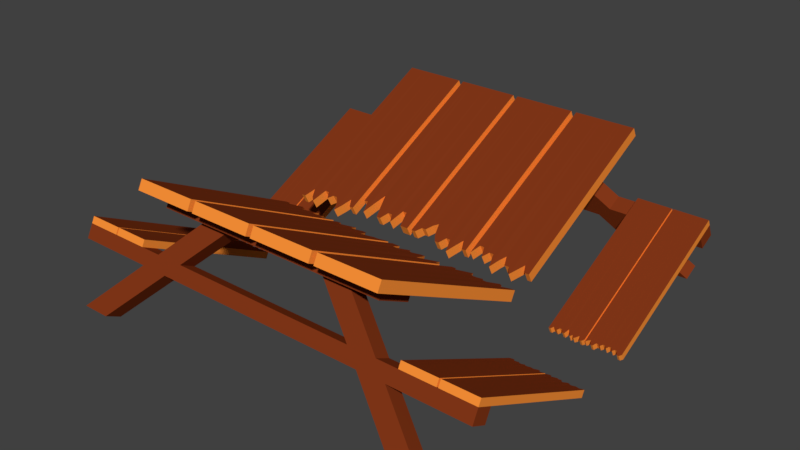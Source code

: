 # Source: Parc_Table_Destroyed_1.blend  (saved by Blender 2.78.0; exported with 4.5.12 LTS)
import bpy
from mathutils import Matrix  # noqa: F401  (used for matrix-valued properties, if any)

bpy.ops.wm.read_factory_settings(use_empty=True)
scene = bpy.context.scene
scene.name = 'Scene'

# ---- collections
col_collection_1 = bpy.data.collections.new('Collection 1'); scene.collection.children.link(col_collection_1)

# ---- materials (node trees are filled in below, after node groups)
mat_wood = bpy.data.materials.new('Wood')
mat_wood.alpha_threshold = 0.0
mat_wood.use_transparent_shadow = False
mat_wood.diffuse_color = (0.2346, 0.03955, 0.009721, 1.0)
mat_wood.roughness = 0.5
mat_wood.line_color = (0.0, 0.0, 0.0, 1.0)
mat_wood2 = bpy.data.materials.new('Wood2')
mat_wood2.alpha_threshold = 0.0
mat_wood2.use_transparent_shadow = False
mat_wood2.diffuse_color = (1.0, 0.2918, 0.03955, 1.0)
mat_wood2.roughness = 0.5

# ---- material node trees

# ---- world
world_world = bpy.data.worlds.new('World'); scene.world = world_world
world_world.color = (0.05088, 0.05088, 0.05088)
world_world.use_sun_shadow = False
world_world.sun_shadow_jitter_overblur = 0.0
world_world.cycles.sampling_method = 'MANUAL'

# ---- meshes
me_cube_001 = bpy.data.meshes.new('Cube.001')
me_cube_001.from_pydata([(0.2272, -0.5896, 0.1808), (0.2272, -0.5747, 0.2104), (0.4257, -0.5896, 0.1808), (0.4257, -0.5747, 0.2104), (0.2101, -0.5747, 0.2104), (0.2101, -0.5896, 0.1808), (0.01156, -0.5747, 0.2104), (0.01156, -0.5896, 0.1808), (0.3815, -0.5345, 0.12), (0.3815, -0.5199, 0.1489), (-0.3793, -0.5345, 0.12), (-0.3793, -0.5199, 0.1489), (0.3815, -0.4267, 0.06567), (0.3815, -0.4121, 0.09461), (-0.3793, -0.4267, 0.06567), (-0.3793, -0.4121, 0.09461), (-0.1664, -0.5044, 0.1058), (-0.2578, -0.5044, 0.1058), (-0.5332, -0.6694, -0.2218), (-0.6247, -0.6694, -0.2218), (-0.1664, -0.4554, 0.08112), (-0.2578, -0.4554, 0.08112), (-0.5332, -0.6204, -0.2465), (-0.6247, -0.6204, -0.2465), (0.627, -0.6694, -0.2218), (0.5355, -0.6694, -0.2218), (0.2602, -0.5044, 0.1058), (0.1687, -0.5044, 0.1058), (0.627, -0.6204, -0.2465), (0.5355, -0.6204, -0.2465), (0.2602, -0.4554, 0.08112), (0.1687, -0.4554, 0.08112), (0.4436, -0.5869, -0.05803), (0.4436, -0.5379, -0.0827), (-0.3498, -0.5869, -0.05803), (-0.3498, -0.5379, -0.0827), (0.3519, -0.5457, 0.02388), (0.2604, -0.4967, -0.0007881), (0.2604, -0.5457, 0.02388), (0.3519, -0.4967, -0.0007881), (0.4438, -0.6281, -0.1399), (0.5353, -0.5791, -0.1646), (0.5353, -0.6281, -0.1399), (0.4438, -0.5791, -0.1646), (-0.2581, -0.5457, 0.02388), (-0.3495, -0.4967, -0.0007881), (-0.3495, -0.5457, 0.02388), (-0.2581, -0.4967, -0.0007881), (-0.533, -0.6281, -0.1399), (-0.4415, -0.5791, -0.1646), (-0.4415, -0.6281, -0.1399), (-0.533, -0.5791, -0.1646), (0.3978, -0.5173, -0.04174), (0.3978, -0.5663, -0.01707), (0.4895, -0.6075, -0.09898), (0.398, -0.5585, -0.1236), (0.398, -0.6075, -0.09898), (0.4895, -0.5585, -0.1236), (-0.3039, -0.5173, -0.04174), (-0.3956, -0.6075, -0.09898), (-0.4871, -0.5585, -0.1236), (-0.4871, -0.6075, -0.09898), (-0.3956, -0.5585, -0.1236), (0.3521, -0.5869, -0.05803), (0.3521, -0.5379, -0.0827), (-0.3039, -0.5663, -0.01707), (0.3063, -0.5173, -0.04174), (0.3063, -0.5663, -0.01707), (-0.3955, -0.5663, -0.01707), (-0.3955, -0.5173, -0.04174), (-0.6946, -0.5379, -0.08269), (-0.4413, -0.5379, -0.08269), (-0.6945, -0.5663, -0.01707), (-0.6945, -0.5173, -0.04174), (0.4431, -0.5379, -0.08269), (0.6964, -0.5379, -0.08269), (0.4431, -0.5869, -0.05802), (0.6964, -0.5869, -0.05802), (0.3973, -0.5663, -0.01707), (0.3973, -0.5173, -0.04174), (0.6422, -0.5869, -0.05802), (0.6422, -0.5379, -0.08269), (0.6963, -0.5663, -0.01707), (0.6963, -0.5173, -0.04174), (-0.6946, -0.5869, -0.05802), (-0.4413, -0.5869, -0.05802), (-0.6404, -0.5869, -0.05802), (-0.6404, -0.5379, -0.08269), (0.5837, -0.5663, -0.01707), (0.6964, -0.5564, 0.00259), (0.5837, -0.5564, 0.00259), (0.4662, -0.5173, -0.04174), (0.4662, -0.5663, -0.01707), (0.5788, -0.5663, -0.01707), (0.5788, -0.5173, -0.04174), (0.5788, -0.5564, 0.00259), (0.4662, -0.5564, 0.00259), (-0.5774, -0.5564, 0.00259), (-0.4647, -0.5564, 0.00259), (-0.5774, -0.5663, -0.01707), (-0.4648, -0.5663, -0.01707), (-0.4835, -0.5663, -0.01707), (-0.5023, -0.5663, -0.01707), (-0.5211, -0.5663, -0.01707), (-0.5398, -0.5663, -0.01707), (-0.5586, -0.5663, -0.01707), (-0.5586, -0.105, -0.2248), (-0.5398, -0.1001, -0.2271), (-0.521, -0.111, -0.2218), (-0.5023, -0.1041, -0.2252), (-0.4835, -0.09814, -0.2281), (-0.4835, -0.108, -0.2478), (-0.5023, -0.114, -0.2448), (-0.5818, -0.09705, -0.2286), (-0.6945, -0.1001, -0.2271), (-0.6945, -0.11, -0.2468), (-0.5818, -0.1069, -0.2483), (-0.4189, -0.06195, -0.08482), (-0.2204, -0.04707, -0.05526), (-0.4189, -0.04707, -0.05526), (-0.2204, -0.06195, -0.08482), (-0.004716, -0.04707, -0.05526), (-0.2032, -0.06195, -0.08482), (-0.004716, -0.06195, -0.08482), (-0.2032, -0.04707, -0.05526), (-0.5211, -0.1209, -0.2415), (-0.5398, -0.11, -0.2468), (-0.5586, -0.1149, -0.2444), (-0.5586, -0.5564, 0.00259), (-0.4647, -0.09416, -0.23), (-0.4648, -0.1041, -0.2497), (-0.5774, -0.1001, -0.2271), (-0.5774, -0.11, -0.2468), (0.5837, -0.11, -0.2468), (0.5837, -0.1001, -0.2271), (0.6963, -0.1041, -0.2497), (0.6964, -0.09416, -0.23), (0.5788, -0.1069, -0.2483), (0.4662, -0.11, -0.2468), (0.4662, -0.1001, -0.2271), (0.5788, -0.09705, -0.2286), (0.2272, -0.04707, -0.05526), (0.4257, -0.04372, -0.09375), (0.2272, -0.06195, -0.08482), (0.4257, -0.02883, -0.06419), (0.2101, -0.09675, -0.06778), (0.01156, -0.04707, -0.05526), (0.2101, -0.08187, -0.03822), (0.01156, -0.06195, -0.08482), (-0.4189, -0.5896, 0.1808), (-0.4189, -0.5747, 0.2104), (-0.2204, -0.5896, 0.1808), (-0.2204, -0.5747, 0.2104), (-0.004716, -0.5747, 0.2104), (-0.004716, -0.5896, 0.1808), (-0.2032, -0.5747, 0.2104), (-0.2032, -0.5896, 0.1808), (-0.5398, -0.5564, 0.00259), (-0.521, -0.5564, 0.00259), (-0.5023, -0.5564, 0.00259), (-0.4835, -0.5564, 0.00259), (-0.6945, -0.5564, 0.00259), (-0.5818, -0.5564, 0.00259), (-0.5818, -0.5173, -0.04174), (-0.5818, -0.5663, -0.01707), (0.6776, -0.5564, 0.00259), (0.6588, -0.5564, 0.00259), (0.6401, -0.5564, 0.00259), (0.6213, -0.5564, 0.00259), (0.6025, -0.5564, 0.00259), (0.6025, -0.1149, -0.2444), (0.6213, -0.11, -0.2468), (0.64, -0.1209, -0.2415), (0.6588, -0.114, -0.2448), (0.6776, -0.108, -0.2478), (0.6776, -0.09814, -0.2281), (0.6588, -0.1041, -0.2252), (0.6401, -0.111, -0.2218), (0.6213, -0.1001, -0.2271), (0.6025, -0.105, -0.2248), (0.6025, -0.5663, -0.01707), (0.6213, -0.5663, -0.01707), (0.64, -0.5663, -0.01707), (0.6588, -0.5663, -0.01707), (0.6776, -0.5663, -0.01707), (0.4849, -0.5173, -0.04174), (0.5037, -0.5173, -0.04174), (0.5225, -0.5173, -0.04174), (0.5413, -0.5173, -0.04174), (0.56, -0.5173, -0.04174), (0.4849, -0.1054, -0.2245), (0.5037, -0.1079, -0.2233), (0.5225, -0.1067, -0.2239), (0.5413, -0.1034, -0.2255), (0.56, -0.09392, -0.2302), (0.56, -0.1038, -0.2498), (0.5413, -0.1133, -0.2452), (0.5225, -0.1166, -0.2436), (0.5037, -0.1178, -0.243), (0.4849, -0.1153, -0.2442), (0.4849, -0.5564, 0.00259), (0.5037, -0.5564, 0.00259), (0.5225, -0.5564, 0.00259), (0.5413, -0.5564, 0.00259), (0.56, -0.5564, 0.00259), (0.4849, -0.5663, -0.01707), (0.5037, -0.5663, -0.01707), (0.5225, -0.5663, -0.01707), (0.5413, -0.5663, -0.01707), (0.56, -0.5663, -0.01707), (0.6839, -0.1018, -0.2263), (0.6901, -0.09416, -0.23), (0.6901, -0.1041, -0.2497), (0.6838, -0.1117, -0.246), (0.6901, -0.5663, -0.01707), (0.6838, -0.5663, -0.01707), (0.6839, -0.5564, 0.00259), (0.6901, -0.5564, 0.00259), (0.6651, -0.5564, 0.00259), (0.6713, -0.5564, 0.00259), (0.6713, -0.1063, -0.2486), (0.665, -0.114, -0.2448), (0.6651, -0.1041, -0.2252), (0.6713, -0.09642, -0.2289), (0.6713, -0.5663, -0.01707), (0.665, -0.5663, -0.01707), (0.6463, -0.5564, 0.00259), (0.6526, -0.5564, 0.00259), (0.6525, -0.1057, -0.2489), (0.6463, -0.1057, -0.2489), (0.6463, -0.09584, -0.2292), (0.6526, -0.09584, -0.2292), (0.6525, -0.5663, -0.01707), (0.6463, -0.5663, -0.01707), (0.6275, -0.5564, 0.00259), (0.6338, -0.5564, 0.00259), (0.6338, -0.1146, -0.2445), (0.6275, -0.1037, -0.2499), (0.6275, -0.09384, -0.2302), (0.6338, -0.1047, -0.2249), (0.6338, -0.5663, -0.01707), (0.6275, -0.5663, -0.01707), (0.6088, -0.5564, 0.00259), (0.615, -0.5564, 0.00259), (0.615, -0.1027, -0.2504), (0.6087, -0.1076, -0.248), (0.6088, -0.09766, -0.2283), (0.615, -0.09281, -0.2307), (0.615, -0.5663, -0.01707), (0.6087, -0.5663, -0.01707), (0.5962, -0.5663, -0.01707), (0.59, -0.5663, -0.01707), (0.5962, -0.104, -0.2497), (0.59, -0.104, -0.2497), (0.59, -0.5564, 0.00259), (0.5962, -0.5564, 0.00259), (0.59, -0.09414, -0.2301), (0.5962, -0.09414, -0.2301), (0.5663, -0.5173, -0.04174), (0.5726, -0.5173, -0.04174), (0.5663, -0.1059, -0.2243), (0.5726, -0.1028, -0.2258), (0.5663, -0.5564, 0.00259), (0.5726, -0.5564, 0.00259), (0.5663, -0.5663, -0.01707), (0.5726, -0.5663, -0.01707), (0.5726, -0.1127, -0.2454), (0.5663, -0.1158, -0.244), (0.5475, -0.5173, -0.04174), (0.5538, -0.5173, -0.04174), (0.5475, -0.1034, -0.2255), (0.5538, -0.09392, -0.2302), (0.5538, -0.1038, -0.2498), (0.5475, -0.1133, -0.2452), (0.5475, -0.5564, 0.00259), (0.5538, -0.5564, 0.00259), (0.5475, -0.5663, -0.01707), (0.5538, -0.5663, -0.01707), (0.5287, -0.5173, -0.04174), (0.535, -0.5173, -0.04174), (0.5287, -0.1067, -0.2239), (0.535, -0.1001, -0.2271), (0.535, -0.11, -0.2468), (0.5287, -0.1166, -0.2436), (0.5287, -0.5564, 0.00259), (0.535, -0.5564, 0.00259), (0.5287, -0.5663, -0.01707), (0.535, -0.5663, -0.01707), (0.51, -0.5173, -0.04174), (0.5162, -0.5173, -0.04174), (0.51, -0.1079, -0.2233), (0.5162, -0.1001, -0.2271), (0.5162, -0.11, -0.2468), (0.51, -0.1178, -0.243), (0.51, -0.5564, 0.00259), (0.5162, -0.5564, 0.00259), (0.51, -0.5663, -0.01707), (0.5162, -0.5663, -0.01707), (0.4912, -0.5173, -0.04174), (0.4975, -0.5173, -0.04174), (0.4912, -0.1054, -0.2245), (0.4975, -0.1001, -0.2271), (0.4975, -0.11, -0.2468), (0.4912, -0.1153, -0.2442), (0.4912, -0.5564, 0.00259), (0.4975, -0.5564, 0.00259), (0.4912, -0.5663, -0.01707), (0.4975, -0.5663, -0.01707), (0.4787, -0.1041, -0.2497), (0.4724, -0.1041, -0.2497), (0.4724, -0.5173, -0.04174), (0.4787, -0.5173, -0.04174), (0.4724, -0.0942, -0.23), (0.4787, -0.0942, -0.23), (0.4724, -0.5564, 0.00259), (0.4787, -0.5564, 0.00259), (0.4724, -0.5663, -0.01707), (0.4787, -0.5663, -0.01707), (0.2669, -0.5896, 0.1808), (0.3066, -0.5896, 0.1808), (0.3463, -0.5896, 0.1808), (0.386, -0.5896, 0.1808), (0.386, -0.5747, 0.2104), (0.3463, -0.5747, 0.2104), (0.3066, -0.5747, 0.2104), (0.2669, -0.5747, 0.2104), (0.2669, -0.04163, -0.05792), (0.3066, -0.06075, -0.04856), (0.3463, -0.06682, -0.04559), (0.386, -0.03475, -0.06129), (0.386, -0.04964, -0.09085), (0.3463, -0.08171, -0.07515), (0.3066, -0.07563, -0.07812), (0.2669, -0.05651, -0.08748), (0.3992, -0.5896, 0.1808), (0.4125, -0.5896, 0.1808), (0.3992, -0.05938, -0.04923), (0.4125, -0.02883, -0.06419), (0.4125, -0.5747, 0.2104), (0.3992, -0.5747, 0.2104), (0.4125, -0.04372, -0.09375), (0.3992, -0.07427, -0.07879), (0.3595, -0.5896, 0.1808), (0.3728, -0.5896, 0.1808), (0.3728, -0.5747, 0.2104), (0.3595, -0.5747, 0.2104), (0.3595, -0.06682, -0.04559), (0.3728, -0.02244, -0.06732), (0.3728, -0.03732, -0.09688), (0.3595, -0.08171, -0.07515), (0.3198, -0.5896, 0.1808), (0.3331, -0.5896, 0.1808), (0.3331, -0.5747, 0.2104), (0.3198, -0.5747, 0.2104), (0.3198, -0.06075, -0.04856), (0.3331, -0.04707, -0.05526), (0.3331, -0.06195, -0.08482), (0.3198, -0.07563, -0.07812), (0.2801, -0.5896, 0.1808), (0.2934, -0.5896, 0.1808), (0.2934, -0.5747, 0.2104), (0.2801, -0.5747, 0.2104), (0.2801, -0.01972, -0.06865), (0.2934, -0.04707, -0.05526), (0.2934, -0.06195, -0.08482), (0.2801, -0.0346, -0.09821), (0.2537, -0.5747, 0.2104), (0.2404, -0.5747, 0.2104), (0.2537, -0.08386, -0.07409), (0.2404, -0.06195, -0.08482), (0.2404, -0.5896, 0.1808), (0.2537, -0.5896, 0.1808), (0.2404, -0.04707, -0.05526), (0.2537, -0.06898, -0.04453), (0.1704, -0.5747, 0.2104), (0.1307, -0.5747, 0.2104), (0.09097, -0.5747, 0.2104), (0.05126, -0.5747, 0.2104), (0.05126, -0.5896, 0.1808), (0.09097, -0.5896, 0.1808), (0.1307, -0.5896, 0.1808), (0.1704, -0.5896, 0.1808), (0.1704, -0.09946, -0.06645), (0.1307, -0.06195, -0.08482), (0.09097, -0.08556, -0.07326), (0.05126, -0.1065, -0.06299), (0.05126, -0.09166, -0.03342), (0.09097, -0.07067, -0.0437), (0.1307, -0.04707, -0.05526), (0.1704, -0.08458, -0.03689), (0.1836, -0.5896, 0.1808), (0.1968, -0.5896, 0.1808), (0.1836, -0.04707, -0.05526), (0.1968, -0.08187, -0.03822), (0.1968, -0.5747, 0.2104), (0.1836, -0.5747, 0.2104), (0.1968, -0.09675, -0.06778), (0.1836, -0.06195, -0.08482), (0.1571, -0.5747, 0.2104), (0.1439, -0.5747, 0.2104), (0.1439, -0.5896, 0.1808), (0.1571, -0.5896, 0.1808), (0.1571, -0.1333, -0.04987), (0.1439, -0.09583, -0.06823), (0.1439, -0.08094, -0.03867), (0.1571, -0.1185, -0.0203), (0.1174, -0.5747, 0.2104), (0.1042, -0.5747, 0.2104), (0.1042, -0.5896, 0.1808), (0.1174, -0.5896, 0.1808), (0.1174, -0.06195, -0.08482), (0.1042, -0.08556, -0.07326), (0.1042, -0.07067, -0.0437), (0.1174, -0.04707, -0.05526), (0.07773, -0.5747, 0.2104), (0.0645, -0.5747, 0.2104), (0.0645, -0.5896, 0.1808), (0.07773, -0.5896, 0.1808), (0.07773, -0.06195, -0.08482), (0.0645, -0.1065, -0.06299), (0.0645, -0.09166, -0.03342), (0.07773, -0.04707, -0.05526), (0.03803, -0.5747, 0.2104), (0.02479, -0.5747, 0.2104), (0.03803, -0.06195, -0.08482), (0.02479, -0.06195, -0.08482), (0.02479, -0.5896, 0.1808), (0.03803, -0.5896, 0.1808), (0.02479, -0.04707, -0.05526), (0.03803, -0.04707, -0.05526), (-0.04442, -0.07878, -0.07658), (-0.08412, -0.07255, -0.07963), (-0.1238, -0.07567, -0.0781), (-0.1635, -0.06384, -0.0839), (-0.1635, -0.04896, -0.05433), (-0.1238, -0.06079, -0.04854), (-0.08412, -0.05767, -0.05007), (-0.04442, -0.0639, -0.04702), (-0.04442, -0.5747, 0.2104), (-0.08412, -0.5747, 0.2104), (-0.1238, -0.5747, 0.2104), (-0.1635, -0.5747, 0.2104), (-0.1635, -0.5896, 0.1808), (-0.1238, -0.5896, 0.1808), (-0.08412, -0.5896, 0.1808), (-0.04442, -0.5896, 0.1808), (-0.1768, -0.08691, -0.0726), (-0.19, -0.06195, -0.08482), (-0.1768, -0.5747, 0.2104), (-0.19, -0.5747, 0.2104), (-0.19, -0.04707, -0.05526), (-0.1768, -0.07203, -0.04304), (-0.19, -0.5896, 0.1808), (-0.1768, -0.5896, 0.1808), (-0.1371, -0.07567, -0.0781), (-0.1503, -0.03888, -0.09612), (-0.1503, -0.024, -0.06656), (-0.1371, -0.06079, -0.04854), (-0.1371, -0.5747, 0.2104), (-0.1503, -0.5747, 0.2104), (-0.1503, -0.5896, 0.1808), (-0.1371, -0.5896, 0.1808), (-0.09736, -0.05509, -0.08818), (-0.1106, -0.05509, -0.08818), (-0.1106, -0.04021, -0.05862), (-0.09736, -0.04021, -0.05862), (-0.09736, -0.5747, 0.2104), (-0.1106, -0.5747, 0.2104), (-0.1106, -0.5896, 0.1808), (-0.09736, -0.5896, 0.1808), (-0.05765, -0.09749, -0.06742), (-0.07089, -0.1081, -0.06223), (-0.07089, -0.09321, -0.03267), (-0.05765, -0.08261, -0.03786), (-0.05765, -0.5747, 0.2104), (-0.07089, -0.5747, 0.2104), (-0.07089, -0.5896, 0.1808), (-0.05765, -0.5896, 0.1808), (-0.03119, -0.0639, -0.04702), (-0.01795, -0.04707, -0.05526), (-0.03119, -0.5896, 0.1808), (-0.01795, -0.5896, 0.1808), (-0.01795, -0.06195, -0.08482), (-0.03119, -0.07878, -0.07658), (-0.01795, -0.5747, 0.2104), (-0.03119, -0.5747, 0.2104), (-0.3792, -0.04797, -0.05482), (-0.3395, -0.04707, -0.05526), (-0.2998, -0.02731, -0.06493), (-0.2601, -0.04707, -0.05526), (-0.2601, -0.06195, -0.08482), (-0.2998, -0.04219, -0.09449), (-0.3395, -0.06195, -0.08482), (-0.3792, -0.06286, -0.08438), (-0.3792, -0.5896, 0.1808), (-0.3395, -0.5896, 0.1808), (-0.2998, -0.5896, 0.1808), (-0.2601, -0.5896, 0.1808), (-0.2601, -0.5747, 0.2104), (-0.2998, -0.5747, 0.2104), (-0.3395, -0.5747, 0.2104), (-0.3792, -0.5747, 0.2104), (-0.3924, -0.08261, -0.0747), (-0.4056, -0.06195, -0.08482), (-0.3924, -0.5747, 0.2104), (-0.4056, -0.5747, 0.2104), (-0.4056, -0.04707, -0.05526), (-0.3924, -0.06773, -0.04514), (-0.4056, -0.5896, 0.1808), (-0.3924, -0.5896, 0.1808), (-0.3659, -0.02731, -0.06493), (-0.3527, -0.04707, -0.05526), (-0.3527, -0.06195, -0.08482), (-0.3659, -0.0422, -0.09449), (-0.3659, -0.5896, 0.1808), (-0.3527, -0.5896, 0.1808), (-0.3527, -0.5747, 0.2104), (-0.3659, -0.5747, 0.2104), (-0.3262, -0.07312, -0.0425), (-0.313, -0.05336, -0.05218), (-0.313, -0.06825, -0.08174), (-0.3262, -0.088, -0.07206), (-0.3262, -0.5896, 0.1808), (-0.313, -0.5896, 0.1808), (-0.313, -0.5747, 0.2104), (-0.3262, -0.5747, 0.2104), (-0.2865, -0.06593, -0.04602), (-0.2733, -0.06593, -0.04602), (-0.2733, -0.08081, -0.07559), (-0.2865, -0.08081, -0.07559), (-0.2865, -0.5896, 0.1808), (-0.2733, -0.5896, 0.1808), (-0.2733, -0.5747, 0.2104), (-0.2865, -0.5747, 0.2104), (-0.2468, -0.0758, -0.04119), (-0.2336, -0.0758, -0.04119), (-0.2468, -0.5896, 0.1808), (-0.2336, -0.5896, 0.1808), (-0.2336, -0.09068, -0.07075), (-0.2468, -0.09068, -0.07075), (-0.2336, -0.5747, 0.2104), (-0.2468, -0.5747, 0.2104), (-0.6757, -0.5173, -0.04174), (-0.6569, -0.5173, -0.04174), (-0.6381, -0.5173, -0.04174), (-0.6194, -0.5173, -0.04174), (-0.6006, -0.5173, -0.04174), (-0.6757, -0.1054, -0.2245), (-0.6569, -0.1079, -0.2233), (-0.6381, -0.1067, -0.2239), (-0.6194, -0.1034, -0.2255), (-0.6006, -0.09392, -0.2302), (-0.6006, -0.1038, -0.2498), (-0.6194, -0.1133, -0.2452), (-0.6381, -0.1166, -0.2436), (-0.6569, -0.1178, -0.243), (-0.6757, -0.1153, -0.2442), (-0.6757, -0.5564, 0.00259), (-0.6569, -0.5564, 0.00259), (-0.6381, -0.5564, 0.00259), (-0.6194, -0.5564, 0.00259), (-0.6006, -0.5564, 0.00259), (-0.6757, -0.5663, -0.01707), (-0.6569, -0.5663, -0.01707), (-0.6381, -0.5663, -0.01707), (-0.6194, -0.5663, -0.01707), (-0.6006, -0.5663, -0.01707), (-0.4772, -0.1018, -0.2263), (-0.471, -0.09416, -0.23), (-0.471, -0.1041, -0.2497), (-0.4773, -0.1117, -0.246), (-0.471, -0.5663, -0.01707), (-0.4773, -0.5663, -0.01707), (-0.4772, -0.5564, 0.00259), (-0.471, -0.5564, 0.00259), (-0.496, -0.5564, 0.00259), (-0.4897, -0.5564, 0.00259), (-0.4898, -0.1063, -0.2486), (-0.496, -0.114, -0.2448), (-0.496, -0.1041, -0.2252), (-0.4897, -0.09642, -0.2289), (-0.4898, -0.5663, -0.01707), (-0.496, -0.5663, -0.01707), (-0.5148, -0.5564, 0.00259), (-0.5085, -0.5564, 0.00259), (-0.5086, -0.1057, -0.2489), (-0.5148, -0.1057, -0.2489), (-0.5148, -0.09584, -0.2292), (-0.5085, -0.09584, -0.2292), (-0.5086, -0.5663, -0.01707), (-0.5148, -0.5663, -0.01707), (-0.5336, -0.5564, 0.00259), (-0.5273, -0.5564, 0.00259), (-0.5273, -0.1146, -0.2445), (-0.5336, -0.1037, -0.2499), (-0.5336, -0.09384, -0.2302), (-0.5273, -0.1047, -0.2249), (-0.5273, -0.5663, -0.01707), (-0.5336, -0.5663, -0.01707), (-0.5523, -0.5564, 0.00259), (-0.5461, -0.5564, 0.00259), (-0.5461, -0.1027, -0.2504), (-0.5523, -0.1076, -0.248), (-0.5523, -0.09766, -0.2283), (-0.5461, -0.09281, -0.2307), (-0.5461, -0.5663, -0.01707), (-0.5523, -0.5663, -0.01707), (-0.5649, -0.5663, -0.01707), (-0.5711, -0.5663, -0.01707), (-0.5649, -0.104, -0.2497), (-0.5711, -0.104, -0.2497), (-0.5711, -0.5564, 0.00259), (-0.5648, -0.5564, 0.00259), (-0.5711, -0.09414, -0.2301), (-0.5648, -0.09414, -0.2301), (-0.5943, -0.5173, -0.04174), (-0.5881, -0.5173, -0.04174), (-0.5943, -0.1059, -0.2243), (-0.5881, -0.1028, -0.2258), (-0.5943, -0.5564, 0.00259), (-0.5881, -0.5564, 0.00259), (-0.5943, -0.5663, -0.01707), (-0.5881, -0.5663, -0.01707), (-0.5881, -0.1127, -0.2454), (-0.5943, -0.1158, -0.244), (-0.6131, -0.5173, -0.04174), (-0.6069, -0.5173, -0.04174), (-0.6131, -0.1034, -0.2255), (-0.6069, -0.09392, -0.2302), (-0.6069, -0.1038, -0.2498), (-0.6131, -0.1133, -0.2452), (-0.6131, -0.5564, 0.00259), (-0.6069, -0.5564, 0.00259), (-0.6131, -0.5663, -0.01707), (-0.6069, -0.5663, -0.01707), (-0.6319, -0.5173, -0.04174), (-0.6256, -0.5173, -0.04174), (-0.6319, -0.1067, -0.2239), (-0.6256, -0.1001, -0.2271), (-0.6256, -0.11, -0.2468), (-0.6319, -0.1166, -0.2436), (-0.6319, -0.5564, 0.00259), (-0.6256, -0.5564, 0.00259), (-0.6319, -0.5663, -0.01707), (-0.6256, -0.5663, -0.01707), (-0.6507, -0.5173, -0.04174), (-0.6444, -0.5173, -0.04174), (-0.6507, -0.1079, -0.2233), (-0.6444, -0.1001, -0.2271), (-0.6444, -0.11, -0.2468), (-0.6507, -0.1178, -0.243), (-0.6507, -0.5564, 0.00259), (-0.6444, -0.5564, 0.00259), (-0.6507, -0.5663, -0.01707), (-0.6444, -0.5663, -0.01707), (-0.6694, -0.5173, -0.04174), (-0.6632, -0.5173, -0.04174), (-0.6694, -0.1054, -0.2245), (-0.6632, -0.1001, -0.2271), (-0.6632, -0.11, -0.2468), (-0.6694, -0.1153, -0.2442), (-0.6694, -0.5564, 0.00259), (-0.6632, -0.5564, 0.00259), (-0.6694, -0.5663, -0.01707), (-0.6632, -0.5663, -0.01707), (-0.682, -0.1041, -0.2497), (-0.6882, -0.1041, -0.2497), (-0.6882, -0.5173, -0.04174), (-0.682, -0.5173, -0.04174), (-0.6882, -0.0942, -0.23), (-0.682, -0.0942, -0.23), (-0.6882, -0.5564, 0.00259), (-0.682, -0.5564, 0.00259), (-0.6882, -0.5663, -0.01707), (-0.682, -0.5663, -0.01707), (0.682, 0.5663, -0.01345), (0.6882, 0.5663, -0.01345), (0.682, 0.5564, 0.00621), (0.6882, 0.5564, 0.00621), (0.682, 0.09416, -0.2263), (0.6882, 0.09416, -0.2263), (0.682, 0.5173, -0.03811), (0.6882, 0.5173, -0.03811), (0.6882, 0.1041, -0.246), (0.682, 0.1041, -0.246), (0.6632, 0.5663, -0.01345), (0.6694, 0.5663, -0.01345), (0.6632, 0.5564, 0.00621), (0.6694, 0.5564, 0.00621), (0.6694, 0.1152, -0.2405), (0.6632, 0.11, -0.2431), (0.6632, 0.1001, -0.2234), (0.6694, 0.1054, -0.2208), (0.6632, 0.5173, -0.03811), (0.6694, 0.5173, -0.03811), (0.6444, 0.5663, -0.01345), (0.6507, 0.5663, -0.01345), (0.6444, 0.5564, 0.00621), (0.6507, 0.5564, 0.00621), (0.6507, 0.1177, -0.2393), (0.6444, 0.11, -0.2431), (0.6444, 0.1001, -0.2234), (0.6507, 0.1078, -0.2196), (0.6444, 0.5173, -0.03811), (0.6507, 0.5173, -0.03811), (0.6256, 0.5663, -0.01345), (0.6319, 0.5663, -0.01345), (0.6256, 0.5564, 0.00621), (0.6319, 0.5564, 0.00621), (0.6319, 0.1165, -0.2399), (0.6256, 0.11, -0.2431), (0.6256, 0.1001, -0.2234), (0.6319, 0.1066, -0.2202), (0.6256, 0.5173, -0.03811), (0.6319, 0.5173, -0.03811), (0.6069, 0.5663, -0.01345), (0.6131, 0.5663, -0.01345), (0.6069, 0.5564, 0.00621), (0.6131, 0.5564, 0.00621), (0.6131, 0.1132, -0.2415), (0.6069, 0.1038, -0.2461), (0.6069, 0.09388, -0.2265), (0.6131, 0.1033, -0.2218), (0.6069, 0.5173, -0.03811), (0.6131, 0.5173, -0.03811), (0.5943, 0.1158, -0.2403), (0.5881, 0.1127, -0.2418), (0.5881, 0.5663, -0.01345), (0.5943, 0.5663, -0.01345), (0.5881, 0.5564, 0.00621), (0.5943, 0.5564, 0.00621), (0.5881, 0.1028, -0.2221), (0.5943, 0.1059, -0.2206), (0.5881, 0.5173, -0.03811), (0.5943, 0.5173, -0.03811), (0.5649, 0.0941, -0.2264), (0.5711, 0.0941, -0.2264), (0.5649, 0.5564, 0.00621), (0.5711, 0.5564, 0.00621), (0.5711, 0.104, -0.246), (0.5649, 0.104, -0.246), (0.5711, 0.5663, -0.01345), (0.5649, 0.5663, -0.01345), (0.5523, 0.5663, -0.01345), (0.5461, 0.5663, -0.01345), (0.5461, 0.09277, -0.227), (0.5523, 0.09762, -0.2246), (0.5523, 0.1075, -0.2443), (0.5461, 0.1027, -0.2467), (0.5461, 0.5564, 0.00621), (0.5523, 0.5564, 0.00621), (0.5336, 0.5663, -0.01345), (0.5273, 0.5663, -0.01345), (0.5273, 0.1047, -0.2212), (0.5336, 0.09381, -0.2265), (0.5336, 0.1037, -0.2462), (0.5273, 0.1146, -0.2408), (0.5273, 0.5564, 0.00621), (0.5336, 0.5564, 0.00621), (0.5148, 0.5663, -0.01345), (0.5086, 0.5663, -0.01345), (0.5085, 0.09581, -0.2255), (0.5148, 0.09581, -0.2255), (0.5148, 0.1057, -0.2452), (0.5086, 0.1057, -0.2452), (0.5085, 0.5564, 0.00621), (0.5148, 0.5564, 0.00621), (0.496, 0.5663, -0.01345), (0.4898, 0.5663, -0.01345), (0.4898, 0.09638, -0.2252), (0.496, 0.1041, -0.2215), (0.496, 0.114, -0.2411), (0.4898, 0.1063, -0.2449), (0.4898, 0.5564, 0.00621), (0.496, 0.5564, 0.00621), (0.471, 0.5564, 0.00621), (0.4772, 0.5564, 0.00621), (0.4773, 0.5663, -0.01345), (0.471, 0.5663, -0.01345), (0.4773, 0.1117, -0.2423), (0.471, 0.104, -0.246), (0.471, 0.09413, -0.2263), (0.4772, 0.1018, -0.2226), (0.6006, 0.5663, -0.01345), (0.6194, 0.5663, -0.01345), (0.6381, 0.5663, -0.01345), (0.6569, 0.5663, -0.01345), (0.6757, 0.5663, -0.01345), (0.6006, 0.5564, 0.00621), (0.6194, 0.5564, 0.00621), (0.6381, 0.5564, 0.00621), (0.6569, 0.5564, 0.00621), (0.6757, 0.5564, 0.00621), (0.6757, 0.1152, -0.2405), (0.6569, 0.1177, -0.2393), (0.6381, 0.1165, -0.2399), (0.6194, 0.1132, -0.2415), (0.6006, 0.1038, -0.2461), (0.6006, 0.09388, -0.2265), (0.6194, 0.1033, -0.2218), (0.6381, 0.1066, -0.2202), (0.6569, 0.1078, -0.2196), (0.6757, 0.1054, -0.2208), (0.6006, 0.5173, -0.03811), (0.6194, 0.5173, -0.03811), (0.6381, 0.5173, -0.03811), (0.6569, 0.5173, -0.03811), (0.6757, 0.5173, -0.03811), (0.2468, 0.5747, 0.214), (0.2336, 0.5747, 0.214), (0.2468, 0.09067, -0.06706), (0.2336, 0.09067, -0.06706), (0.2336, 0.5896, 0.1844), (0.2468, 0.5896, 0.1844), (0.2336, 0.07579, -0.03749), (0.2468, 0.07579, -0.03749), (0.2865, 0.5747, 0.214), (0.2733, 0.5747, 0.214), (0.2733, 0.5896, 0.1844), (0.2865, 0.5896, 0.1844), (0.2865, 0.0808, -0.07189), (0.2733, 0.0808, -0.07189), (0.2733, 0.06592, -0.04232), (0.2865, 0.06592, -0.04232), (0.3262, 0.5747, 0.214), (0.313, 0.5747, 0.214), (0.313, 0.5896, 0.1844), (0.3262, 0.5896, 0.1844), (0.3262, 0.08799, -0.06837), (0.313, 0.06824, -0.07804), (0.313, 0.05336, -0.04847), (0.3262, 0.07312, -0.0388), (0.3659, 0.5747, 0.214), (0.3527, 0.5747, 0.214), (0.3527, 0.5896, 0.1844), (0.3659, 0.5896, 0.1844), (0.3659, 0.04218, -0.09079), (0.3527, 0.06194, -0.08112), (0.3527, 0.04706, -0.05155), (0.3659, 0.0273, -0.06122), (0.3924, 0.5896, 0.1844), (0.4056, 0.5896, 0.1844), (0.3924, 0.06772, -0.04144), (0.4056, 0.04706, -0.05155), (0.4056, 0.5747, 0.214), (0.3924, 0.5747, 0.214), (0.4056, 0.06194, -0.08112), (0.3924, 0.0826, -0.071), (0.3792, 0.5747, 0.214), (0.3395, 0.5747, 0.214), (0.2998, 0.5747, 0.214), (0.2601, 0.5747, 0.214), (0.2601, 0.5896, 0.1844), (0.2998, 0.5896, 0.1844), (0.3395, 0.5896, 0.1844), (0.3792, 0.5896, 0.1844), (0.3792, 0.06285, -0.08067), (0.3395, 0.06194, -0.08112), (0.2998, 0.04218, -0.09079), (0.2601, 0.06194, -0.08112), (0.2601, 0.04706, -0.05155), (0.2998, 0.0273, -0.06122), (0.3395, 0.04706, -0.05155), (0.3792, 0.04797, -0.05111), (0.03119, 0.5747, 0.214), (0.01796, 0.5747, 0.214), (0.03119, 0.07877, -0.07288), (0.01796, 0.06194, -0.08112), (0.01796, 0.5896, 0.1844), (0.03119, 0.5896, 0.1844), (0.01796, 0.04706, -0.05155), (0.03119, 0.06389, -0.04331), (0.05766, 0.5896, 0.1844), (0.07089, 0.5896, 0.1844), (0.07089, 0.5747, 0.214), (0.05766, 0.5747, 0.214), (0.05766, 0.08261, -0.03416), (0.07089, 0.0932, -0.02897), (0.07089, 0.1081, -0.05853), (0.05766, 0.09748, -0.06372), (0.09736, 0.5896, 0.1844), (0.1106, 0.5896, 0.1844), (0.1106, 0.5747, 0.214), (0.09736, 0.5747, 0.214), (0.09736, 0.0402, -0.05491), (0.1106, 0.0402, -0.05491), (0.1106, 0.05508, -0.08447), (0.09736, 0.05508, -0.08447), (0.1371, 0.5896, 0.1844), (0.1503, 0.5896, 0.1844), (0.1503, 0.5747, 0.214), (0.1371, 0.5747, 0.214), (0.1371, 0.06078, -0.04484), (0.1503, 0.02399, -0.06285), (0.1503, 0.03887, -0.09241), (0.1371, 0.07566, -0.0744), (0.1768, 0.5896, 0.1844), (0.19, 0.5896, 0.1844), (0.1768, 0.07203, -0.03933), (0.19, 0.04706, -0.05155), (0.19, 0.5747, 0.214), (0.1768, 0.5747, 0.214), (0.19, 0.06194, -0.08112), (0.1768, 0.0869, -0.0689), (0.04442, 0.5896, 0.1844), (0.08413, 0.5896, 0.1844), (0.1238, 0.5896, 0.1844), (0.1635, 0.5896, 0.1844), (0.1635, 0.5747, 0.214), (0.1238, 0.5747, 0.214), (0.08413, 0.5747, 0.214), (0.04442, 0.5747, 0.214), (0.04442, 0.06389, -0.04331), (0.08413, 0.05766, -0.04637), (0.1238, 0.06078, -0.04484), (0.1635, 0.04895, -0.05063), (0.1635, 0.06383, -0.08019), (0.1238, 0.07566, -0.0744), (0.08413, 0.07254, -0.07593), (0.04442, 0.07877, -0.07288), (-0.03802, 0.04706, -0.05155), (-0.02479, 0.04706, -0.05155), (-0.03802, 0.5896, 0.1844), (-0.02479, 0.5896, 0.1844), (-0.02479, 0.06194, -0.08112), (-0.03802, 0.06194, -0.08112), (-0.02479, 0.5747, 0.214), (-0.03802, 0.5747, 0.214), (-0.07773, 0.04706, -0.05155), (-0.06449, 0.09166, -0.02973), (-0.06449, 0.1065, -0.05929), (-0.07773, 0.06194, -0.08112), (-0.07773, 0.5896, 0.1844), (-0.06449, 0.5896, 0.1844), (-0.06449, 0.5747, 0.214), (-0.07773, 0.5747, 0.214), (-0.1174, 0.04706, -0.05155), (-0.1042, 0.07067, -0.04), (-0.1042, 0.08555, -0.06956), (-0.1174, 0.06194, -0.08112), (-0.1174, 0.5896, 0.1844), (-0.1042, 0.5896, 0.1844), (-0.1042, 0.5747, 0.214), (-0.1174, 0.5747, 0.214), (-0.1571, 0.1185, -0.01661), (-0.1439, 0.08094, -0.03497), (-0.1439, 0.09582, -0.06454), (-0.1571, 0.1333, -0.04618), (-0.1571, 0.5896, 0.1844), (-0.1439, 0.5896, 0.1844), (-0.1439, 0.5747, 0.214), (-0.1571, 0.5747, 0.214), (-0.1836, 0.06194, -0.08112), (-0.1968, 0.09674, -0.06408), (-0.1836, 0.5747, 0.214), (-0.1968, 0.5747, 0.214), (-0.1968, 0.08186, -0.03452), (-0.1836, 0.04706, -0.05155), (-0.1968, 0.5896, 0.1844), (-0.1836, 0.5896, 0.1844), (-0.1704, 0.08458, -0.03319), (-0.1307, 0.04706, -0.05155), (-0.09096, 0.07067, -0.04), (-0.05126, 0.09166, -0.02973), (-0.05126, 0.1065, -0.05929), (-0.09096, 0.08555, -0.06956), (-0.1307, 0.06194, -0.08112), (-0.1704, 0.09945, -0.06276), (-0.1704, 0.5896, 0.1844), (-0.1307, 0.5896, 0.1844), (-0.09096, 0.5896, 0.1844), (-0.05126, 0.5896, 0.1844), (-0.05126, 0.5747, 0.214), (-0.09096, 0.5747, 0.214), (-0.1307, 0.5747, 0.214), (-0.1704, 0.5747, 0.214), (-0.2537, 0.06898, -0.04083), (-0.2404, 0.04706, -0.05155), (-0.2537, 0.5896, 0.1844), (-0.2404, 0.5896, 0.1844), (-0.2404, 0.06194, -0.08112), (-0.2537, 0.08385, -0.07039), (-0.2404, 0.5747, 0.214), (-0.2537, 0.5747, 0.214), (-0.2801, 0.03459, -0.09451), (-0.2934, 0.06194, -0.08112), (-0.2934, 0.04706, -0.05155), (-0.2801, 0.01971, -0.06494), (-0.2801, 0.5747, 0.214), (-0.2934, 0.5747, 0.214), (-0.2934, 0.5896, 0.1844), (-0.2801, 0.5896, 0.1844), (-0.3198, 0.07562, -0.07442), (-0.3331, 0.06194, -0.08112), (-0.3331, 0.04706, -0.05155), (-0.3198, 0.06074, -0.04486), (-0.3198, 0.5747, 0.214), (-0.3331, 0.5747, 0.214), (-0.3331, 0.5896, 0.1844), (-0.3198, 0.5896, 0.1844), (-0.3595, 0.0817, -0.07145), (-0.3728, 0.03731, -0.09317), (-0.3728, 0.02243, -0.06361), (-0.3595, 0.06682, -0.04188), (-0.3595, 0.5747, 0.214), (-0.3728, 0.5747, 0.214), (-0.3728, 0.5896, 0.1844), (-0.3595, 0.5896, 0.1844), (-0.3992, 0.07426, -0.07509), (-0.4125, 0.0437, -0.09004), (-0.3992, 0.5747, 0.214), (-0.4125, 0.5747, 0.214), (-0.4125, 0.02883, -0.06048), (-0.3992, 0.05938, -0.04552), (-0.4125, 0.5896, 0.1844), (-0.3992, 0.5896, 0.1844), (-0.2669, 0.0565, -0.08378), (-0.3066, 0.07562, -0.07442), (-0.3463, 0.0817, -0.07145), (-0.386, 0.04962, -0.08715), (-0.386, 0.03474, -0.05758), (-0.3463, 0.06682, -0.04188), (-0.3066, 0.06074, -0.04486), (-0.2669, 0.04162, -0.05422), (-0.2669, 0.5747, 0.214), (-0.3066, 0.5747, 0.214), (-0.3463, 0.5747, 0.214), (-0.386, 0.5747, 0.214), (-0.386, 0.5896, 0.1844), (-0.3463, 0.5896, 0.1844), (-0.3066, 0.5896, 0.1844), (-0.2669, 0.5896, 0.1844), (-0.4787, 0.5663, -0.01345), (-0.4724, 0.5663, -0.01345), (-0.4787, 0.5564, 0.00621), (-0.4724, 0.5564, 0.00621), (-0.4787, 0.09416, -0.2263), (-0.4724, 0.09416, -0.2263), (-0.4787, 0.5173, -0.03811), (-0.4724, 0.5173, -0.03811), (-0.4724, 0.1041, -0.246), (-0.4787, 0.1041, -0.246), (-0.4974, 0.5663, -0.01345), (-0.4912, 0.5663, -0.01345), (-0.4974, 0.5564, 0.00621), (-0.4912, 0.5564, 0.00621), (-0.4912, 0.1152, -0.2405), (-0.4974, 0.11, -0.2431), (-0.4974, 0.1001, -0.2234), (-0.4912, 0.1054, -0.2208), (-0.4974, 0.5173, -0.03811), (-0.4912, 0.5173, -0.03811), (-0.5162, 0.5663, -0.01345), (-0.51, 0.5663, -0.01345), (-0.5162, 0.5564, 0.00621), (-0.51, 0.5564, 0.00621), (-0.51, 0.1177, -0.2393), (-0.5162, 0.11, -0.2431), (-0.5162, 0.1001, -0.2234), (-0.51, 0.1078, -0.2196), (-0.5162, 0.5173, -0.03811), (-0.51, 0.5173, -0.03811), (-0.535, 0.5663, -0.01345), (-0.5287, 0.5663, -0.01345), (-0.535, 0.5564, 0.00621), (-0.5287, 0.5564, 0.00621), (-0.5287, 0.1165, -0.2399), (-0.535, 0.11, -0.2431), (-0.535, 0.1001, -0.2234), (-0.5287, 0.1066, -0.2202), (-0.535, 0.5173, -0.03811), (-0.5287, 0.5173, -0.03811), (-0.5538, 0.5663, -0.01345), (-0.5475, 0.5663, -0.01345), (-0.5538, 0.5564, 0.00621), (-0.5475, 0.5564, 0.00621), (-0.5475, 0.1132, -0.2415), (-0.5538, 0.1038, -0.2461), (-0.5538, 0.09388, -0.2265), (-0.5475, 0.1033, -0.2218), (-0.5538, 0.5173, -0.03811), (-0.5475, 0.5173, -0.03811), (-0.5663, 0.1158, -0.2403), (-0.5726, 0.1127, -0.2418), (-0.5726, 0.5663, -0.01345), (-0.5663, 0.5663, -0.01345), (-0.5726, 0.5564, 0.00621), (-0.5663, 0.5564, 0.00621), (-0.5726, 0.1028, -0.2221), (-0.5663, 0.1059, -0.2206), (-0.5726, 0.5173, -0.03811), (-0.5663, 0.5173, -0.03811), (-0.5962, 0.0941, -0.2264), (-0.59, 0.0941, -0.2264), (-0.5962, 0.5564, 0.00621), (-0.59, 0.5564, 0.00621), (-0.59, 0.104, -0.246), (-0.5962, 0.104, -0.246), (-0.59, 0.5663, -0.01345), (-0.5962, 0.5663, -0.01345), (-0.6087, 0.5663, -0.01345), (-0.615, 0.5663, -0.01345), (-0.615, 0.09277, -0.227), (-0.6088, 0.09762, -0.2246), (-0.6087, 0.1075, -0.2443), (-0.615, 0.1027, -0.2467), (-0.615, 0.5564, 0.00621), (-0.6088, 0.5564, 0.00621), (-0.6275, 0.5663, -0.01345), (-0.6338, 0.5663, -0.01345), (-0.6338, 0.1047, -0.2212), (-0.6275, 0.09381, -0.2265), (-0.6275, 0.1037, -0.2462), (-0.6338, 0.1146, -0.2408), (-0.6338, 0.5564, 0.00621), (-0.6275, 0.5564, 0.00621), (-0.6463, 0.5663, -0.01345), (-0.6525, 0.5663, -0.01345), (-0.6526, 0.09581, -0.2255), (-0.6463, 0.09581, -0.2255), (-0.6463, 0.1057, -0.2452), (-0.6525, 0.1057, -0.2452), (-0.6526, 0.5564, 0.00621), (-0.6463, 0.5564, 0.00621), (-0.665, 0.5663, -0.01345), (-0.6713, 0.5663, -0.01345), (-0.6713, 0.09638, -0.2252), (-0.6651, 0.1041, -0.2215), (-0.665, 0.114, -0.2411), (-0.6713, 0.1063, -0.2449), (-0.6713, 0.5564, 0.00621), (-0.6651, 0.5564, 0.00621), (-0.6901, 0.5564, 0.00621), (-0.6839, 0.5564, 0.00621), (-0.6838, 0.5663, -0.01345), (-0.6901, 0.5663, -0.01345), (-0.6838, 0.1117, -0.2423), (-0.6901, 0.104, -0.246), (-0.6901, 0.09413, -0.2263), (-0.6839, 0.1018, -0.2226), (-0.56, 0.5663, -0.01345), (-0.5413, 0.5663, -0.01345), (-0.5225, 0.5663, -0.01345), (-0.5037, 0.5663, -0.01345), (-0.4849, 0.5663, -0.01345), (-0.56, 0.5564, 0.00621), (-0.5413, 0.5564, 0.00621), (-0.5225, 0.5564, 0.00621), (-0.5037, 0.5564, 0.00621), (-0.4849, 0.5564, 0.00621), (-0.4849, 0.1152, -0.2405), (-0.5037, 0.1177, -0.2393), (-0.5225, 0.1165, -0.2399), (-0.5413, 0.1132, -0.2415), (-0.56, 0.1038, -0.2461), (-0.56, 0.09388, -0.2265), (-0.5413, 0.1033, -0.2218), (-0.5225, 0.1066, -0.2202), (-0.5037, 0.1078, -0.2196), (-0.4849, 0.1054, -0.2208), (-0.56, 0.5173, -0.03811), (-0.5413, 0.5173, -0.03811), (-0.5225, 0.5173, -0.03811), (-0.5037, 0.5173, -0.03811), (-0.4849, 0.5173, -0.03811), (-0.6776, 0.5663, -0.01345), (-0.6588, 0.5663, -0.01345), (-0.64, 0.5663, -0.01345), (-0.6213, 0.5663, -0.01345), (-0.6025, 0.5663, -0.01345), (-0.6025, 0.1049, -0.2211), (-0.6213, 0.1001, -0.2234), (-0.64, 0.111, -0.2181), (-0.6588, 0.1041, -0.2215), (-0.6776, 0.0981, -0.2244), (-0.6776, 0.108, -0.2441), (-0.6588, 0.114, -0.2411), (-0.64, 0.1208, -0.2378), (-0.6213, 0.11, -0.2431), (-0.6025, 0.1148, -0.2407), (-0.6025, 0.5564, 0.00621), (-0.6213, 0.5564, 0.00621), (-0.64, 0.5564, 0.00621), (-0.6588, 0.5564, 0.00621), (-0.6776, 0.5564, 0.00621), (0.5818, 0.5663, -0.01345), (0.5818, 0.5173, -0.03811), (0.5818, 0.5564, 0.00621), (0.6945, 0.5564, 0.00621), (0.4835, 0.5564, 0.00621), (0.5023, 0.5564, 0.00621), (0.521, 0.5564, 0.00621), (0.5398, 0.5564, 0.00621), (0.2032, 0.5896, 0.1844), (0.2032, 0.5747, 0.214), (0.004721, 0.5896, 0.1844), (0.004721, 0.5747, 0.214), (0.2204, 0.5747, 0.214), (0.2204, 0.5896, 0.1844), (0.4189, 0.5747, 0.214), (0.4189, 0.5896, 0.1844), (-0.01156, 0.06194, -0.08112), (-0.2101, 0.08186, -0.03452), (-0.01156, 0.04706, -0.05155), (-0.2101, 0.09674, -0.06408), (-0.4257, 0.02883, -0.06048), (-0.2272, 0.06194, -0.08112), (-0.4257, 0.0437, -0.09004), (-0.2272, 0.04706, -0.05155), (-0.5788, 0.09701, -0.2249), (-0.4662, 0.1001, -0.2234), (-0.4662, 0.11, -0.2431), (-0.5788, 0.1069, -0.2446), (-0.6964, 0.09413, -0.2263), (-0.6963, 0.104, -0.246), (-0.5837, 0.1001, -0.2234), (-0.5837, 0.11, -0.2431), (0.5774, 0.11, -0.2431), (0.5774, 0.1001, -0.2234), (0.4648, 0.104, -0.246), (0.4647, 0.09413, -0.2263), (0.5586, 0.5564, 0.00621), (0.5586, 0.1148, -0.2407), (0.5398, 0.11, -0.2431), (0.5211, 0.1208, -0.2378), (0.2032, 0.04706, -0.05155), (0.004721, 0.06194, -0.08112), (0.2032, 0.06194, -0.08112), (0.004721, 0.04706, -0.05155), (0.2204, 0.06194, -0.08112), (0.4189, 0.04706, -0.05155), (0.2204, 0.04706, -0.05155), (0.4189, 0.06194, -0.08112), (0.5818, 0.1069, -0.2446), (0.6945, 0.11, -0.2431), (0.6945, 0.1001, -0.2234), (0.5818, 0.09701, -0.2249), (0.5023, 0.114, -0.2411), (0.4835, 0.108, -0.2441), (0.4835, 0.0981, -0.2244), (0.5023, 0.1041, -0.2215), (0.521, 0.111, -0.2181), (0.5398, 0.1001, -0.2234), (0.5586, 0.1049, -0.2211), (0.5586, 0.5663, -0.01345), (0.5398, 0.5663, -0.01345), (0.5211, 0.5663, -0.01345), (0.5023, 0.5663, -0.01345), (0.4835, 0.5663, -0.01345), (0.4648, 0.5663, -0.01345), (0.5774, 0.5663, -0.01345), (0.6945, 0.5173, -0.03811), (0.6945, 0.5663, -0.01345), (0.4647, 0.5564, 0.00621), (0.5774, 0.5564, 0.00621), (-0.4662, 0.5564, 0.00621), (-0.5788, 0.5564, 0.00621), (-0.5788, 0.5173, -0.03811), (-0.5788, 0.5663, -0.01345), (-0.4662, 0.5663, -0.01345), (-0.4662, 0.5173, -0.03811), (-0.5837, 0.5564, 0.00621), (-0.6964, 0.5564, 0.00621), (-0.5837, 0.5663, -0.01345), (0.6404, 0.5379, -0.07907), (0.6404, 0.5869, -0.05441), (0.4413, 0.5869, -0.05441), (0.6946, 0.5869, -0.05441), (-0.6963, 0.5173, -0.03811), (-0.6963, 0.5663, -0.01345), (-0.6422, 0.5379, -0.07907), (-0.6422, 0.5869, -0.05441), (-0.3973, 0.5173, -0.03811), (-0.3973, 0.5663, -0.01345), (-0.6964, 0.5869, -0.05441), (-0.4431, 0.5869, -0.05441), (-0.6964, 0.5379, -0.07907), (-0.4431, 0.5379, -0.07907), (0.4413, 0.5379, -0.07907), (0.6946, 0.5379, -0.07907), (0.3955, 0.5173, -0.03811), (0.3955, 0.5663, -0.01345), (-0.3063, 0.5663, -0.01346), (-0.3063, 0.5173, -0.03812), (0.3039, 0.5663, -0.01346), (-0.3521, 0.5379, -0.07907), (-0.3521, 0.5869, -0.05441), (0.3956, 0.5585, -0.12), (0.4871, 0.6075, -0.09537), (0.4871, 0.5585, -0.12), (0.3956, 0.6075, -0.09537), (0.3039, 0.5173, -0.03812), (-0.4895, 0.5585, -0.12), (-0.398, 0.6075, -0.09537), (-0.398, 0.5585, -0.12), (-0.4895, 0.6075, -0.09537), (-0.3978, 0.5663, -0.01346), (-0.3978, 0.5173, -0.03812), (0.533, 0.5791, -0.161), (0.4415, 0.6281, -0.1363), (0.4415, 0.5791, -0.161), (0.533, 0.6281, -0.1363), (0.2581, 0.4967, 0.002841), (0.3496, 0.5457, 0.0275), (0.3496, 0.4967, 0.002841), (0.2581, 0.5457, 0.0275), (-0.4438, 0.5791, -0.161), (-0.5353, 0.6281, -0.1363), (-0.5353, 0.5791, -0.161), (-0.4438, 0.6281, -0.1363), (-0.3519, 0.4967, 0.002841), (-0.2604, 0.5457, 0.0275), (-0.2604, 0.4967, 0.002841), (-0.3519, 0.5457, 0.0275), (0.3498, 0.5379, -0.07907), (0.3498, 0.5869, -0.05441), (-0.4436, 0.5379, -0.07907), (-0.4436, 0.5869, -0.05441), (-0.1687, 0.4554, 0.08476), (-0.2602, 0.4554, 0.08476), (-0.5355, 0.6203, -0.2429), (-0.627, 0.6203, -0.2429), (-0.1687, 0.5044, 0.1094), (-0.2602, 0.5044, 0.1094), (-0.5355, 0.6693, -0.2182), (-0.627, 0.6693, -0.2182), (0.6247, 0.6203, -0.2429), (0.5332, 0.6203, -0.2429), (0.2578, 0.4554, 0.08476), (0.1664, 0.4554, 0.08476), (0.6247, 0.6693, -0.2182), (0.5332, 0.6693, -0.2182), (0.2578, 0.5044, 0.1094), (0.1664, 0.5044, 0.1094), (0.3793, 0.4121, 0.09825), (0.3793, 0.4267, 0.06932), (-0.3814, 0.4121, 0.09825), (-0.3814, 0.4267, 0.06932), (0.3793, 0.52, 0.1525), (0.3793, 0.5345, 0.1236), (-0.3814, 0.52, 0.1525), (-0.3814, 0.5345, 0.1236), (-0.01156, 0.5896, 0.1844), (-0.01156, 0.5747, 0.214), (-0.2101, 0.5896, 0.1844), (-0.2101, 0.5747, 0.214), (-0.4257, 0.5747, 0.214), (-0.4257, 0.5896, 0.1844), (-0.2272, 0.5747, 0.214), (-0.2272, 0.5896, 0.1844)], [], [(370, 367, 1, 0), (426, 423, 6, 7), (8, 9, 11, 10), (10, 11, 15, 14), (14, 15, 13, 12), (12, 13, 9, 8), (10, 14, 12, 8), (15, 11, 9, 13), (50, 48, 19, 18), (18, 19, 23, 22), (47, 45, 21, 20), (20, 21, 17, 16), (45, 46, 17, 21), (36, 39, 30, 26), (27, 26, 30, 31), (38, 36, 26, 27), (29, 28, 24, 25), (43, 41, 28, 29), (43, 29, 25, 40), (44, 47, 20, 16), (66, 52, 33, 64), (56, 54, 32, 63), (54, 57, 33, 32), (59, 62, 35, 34), (60, 61, 85, 71), (62, 60, 71, 35), (65, 68, 85, 34), (31, 30, 39, 37), (31, 37, 38, 27), (67, 53, 36, 38), (53, 52, 39, 36), (24, 28, 41, 42), (25, 24, 42, 40), (55, 43, 40, 56), (55, 57, 41, 43), (16, 17, 46, 44), (65, 58, 47, 44), (69, 68, 46, 45), (58, 69, 45, 47), (22, 23, 51, 49), (23, 19, 48, 51), (18, 22, 49, 50), (59, 61, 48, 50), (32, 33, 52, 53), (63, 32, 53, 67), (37, 39, 52, 66), (37, 66, 67, 38), (64, 33, 57, 55), (64, 55, 56, 63), (42, 41, 57, 54), (40, 42, 54, 56), (35, 71, 69, 58), (34, 35, 58, 65), (44, 46, 68, 65), (34, 85, 61, 59), (49, 51, 60, 62), (51, 48, 61, 60), (50, 49, 62, 59), (58, 66, 64, 35), (63, 64, 66, 67), (34, 63, 67, 65), (67, 66, 58, 65), (34, 35, 64, 63), (85, 86, 87, 71), (72, 84, 86), (68, 69, 73, 72), (68, 72, 86, 85), (85, 71, 69, 68), (223, 175, 174, 220), (81, 75, 77, 80), (83, 75, 81), (80, 77, 82), (77, 75, 83, 82), (74, 76, 78, 79), (76, 80, 82, 78), (79, 83, 81, 74), (79, 78, 82, 83), (74, 81, 80, 76), (71, 87, 73, 69), (70, 84, 72, 73), (86, 84, 70, 87), (87, 70, 73), (257, 179, 170, 252), (231, 176, 173, 228), (229, 233, 182, 172), (239, 235, 167, 177), (213, 215, 184, 174), (223, 219, 165, 175), (239, 177, 172, 236), (221, 225, 183, 173), (247, 178, 171, 244), (247, 243, 168, 178), (253, 251, 88, 133), (586, 590, 103, 125), (588, 109, 112, 585), (614, 106, 127, 609), (580, 110, 111, 577), (662, 664, 563, 558), (672, 674, 562, 557), (602, 606, 105, 127), (594, 598, 104, 126), (367, 372, 141, 1), (574, 571, 100, 98), (620, 622, 164, 162), (568, 574, 98, 129), (618, 620, 162, 113), (97, 131, 132, 99), (588, 584, 159, 109), (610, 608, 99, 132), (623, 116, 163, 616), (231, 227, 166, 176), (90, 134, 133, 88), (2, 142, 144, 3), (335, 340, 142, 2), (82, 135, 136, 89), (96, 139, 138, 92), (266, 137, 94, 259), (93, 137, 140, 95), (423, 428, 146, 6), (5, 145, 147, 4), (7, 6, 146, 148), (479, 121, 123, 482), (503, 117, 119, 506), (537, 538, 120, 151), (156, 155, 124, 122), (149, 150, 119, 117), (151, 120, 118, 152), (505, 506, 119, 150), (481, 482, 123, 154), (612, 607, 105, 128), (600, 605, 104, 157), (592, 597, 103, 158), (584, 589, 102, 159), (604, 600, 157, 107), (604, 107, 126, 601), (578, 582, 102, 112), (161, 114, 115, 72), (0, 1, 141, 143), (391, 396, 145, 5), (154, 123, 121, 153), (449, 450, 124, 155), (576, 581, 101, 160), (614, 612, 128, 106), (568, 129, 130, 569), (618, 113, 116, 623), (596, 108, 125, 593), (580, 576, 160, 110), (570, 572, 101, 111), (100, 130, 129, 98), (164, 116, 113, 162), (596, 592, 158, 108), (508, 505, 150, 149), (452, 449, 155, 156), (425, 148, 146, 428), (337, 144, 142, 340), (261, 140, 137, 266), (211, 136, 135, 212), (257, 255, 169, 179), (219, 224, 184, 165), (227, 232, 183, 166), (235, 240, 182, 167), (243, 248, 181, 168), (255, 250, 180, 169), (261, 263, 95, 140), (211, 217, 89, 136), (263, 265, 93, 95), (217, 214, 82, 89), (237, 241, 181, 171), (245, 249, 180, 170), (315, 317, 205, 200), (305, 307, 206, 201), (295, 297, 207, 202), (285, 287, 208, 203), (275, 277, 209, 204), (313, 315, 200, 190), (301, 305, 201, 191), (291, 295, 202, 192), (281, 285, 203, 193), (271, 275, 204, 194), (313, 190, 199, 308), (301, 191, 198, 302), (291, 192, 197, 292), (281, 193, 196, 282), (271, 194, 195, 272), (308, 199, 185, 311), (302, 198, 186, 299), (292, 197, 187, 289), (282, 196, 188, 279), (272, 195, 189, 269), (165, 184, 215, 216), (216, 215, 214, 217), (175, 165, 216, 210), (210, 216, 217, 211), (175, 210, 213, 174), (210, 211, 212, 213), (135, 82, 214, 212), (212, 214, 215, 213), (166, 183, 225, 218), (218, 225, 224, 219), (174, 184, 224, 220), (220, 224, 225, 221), (176, 166, 218, 222), (222, 218, 219, 223), (176, 222, 221, 173), (222, 223, 220, 221), (167, 182, 233, 226), (226, 233, 232, 227), (177, 167, 226, 230), (230, 226, 227, 231), (173, 183, 232, 228), (228, 232, 233, 229), (177, 230, 229, 172), (230, 231, 228, 229), (172, 182, 240, 236), (236, 240, 241, 237), (168, 181, 241, 234), (234, 241, 240, 235), (178, 238, 237, 171), (238, 239, 236, 237), (178, 168, 234, 238), (238, 234, 235, 239), (171, 181, 248, 244), (244, 248, 249, 245), (169, 180, 249, 242), (242, 249, 248, 243), (179, 169, 242, 246), (246, 242, 243, 247), (179, 246, 245, 170), (246, 247, 244, 245), (90, 88, 251, 254), (254, 251, 250, 255), (134, 90, 254, 256), (256, 254, 255, 257), (170, 180, 250, 252), (252, 250, 251, 253), (134, 256, 253, 133), (256, 257, 252, 253), (204, 209, 264, 262), (262, 264, 265, 263), (194, 204, 262, 260), (260, 262, 263, 261), (194, 260, 267, 195), (260, 261, 266, 267), (195, 267, 258, 189), (267, 266, 259, 258), (196, 273, 268, 188), (273, 272, 269, 268), (193, 270, 273, 196), (270, 271, 272, 273), (193, 203, 274, 270), (270, 274, 275, 271), (203, 208, 276, 274), (274, 276, 277, 275), (197, 283, 278, 187), (283, 282, 279, 278), (192, 280, 283, 197), (280, 281, 282, 283), (192, 202, 284, 280), (280, 284, 285, 281), (202, 207, 286, 284), (284, 286, 287, 285), (198, 293, 288, 186), (293, 292, 289, 288), (191, 290, 293, 198), (290, 291, 292, 293), (191, 201, 294, 290), (290, 294, 295, 291), (201, 206, 296, 294), (294, 296, 297, 295), (199, 303, 298, 185), (303, 302, 299, 298), (190, 300, 303, 199), (300, 301, 302, 303), (190, 200, 304, 300), (300, 304, 305, 301), (200, 205, 306, 304), (304, 306, 307, 305), (138, 309, 310, 91), (309, 308, 311, 310), (139, 312, 309, 138), (312, 313, 308, 309), (139, 96, 314, 312), (312, 314, 315, 313), (96, 92, 316, 314), (314, 316, 317, 315), (373, 326, 333, 368), (363, 327, 332, 364), (355, 328, 331, 356), (347, 329, 330, 348), (371, 368, 333, 318), (359, 364, 332, 319), (351, 356, 331, 320), (343, 348, 330, 321), (339, 336, 329, 322), (345, 346, 328, 323), (353, 354, 327, 324), (361, 362, 326, 325), (334, 339, 322, 321), (342, 345, 323, 320), (350, 353, 324, 319), (358, 361, 325, 318), (2, 3, 338, 335), (335, 338, 339, 334), (3, 144, 337, 338), (338, 337, 336, 339), (329, 336, 341, 330), (336, 337, 340, 341), (321, 330, 341, 334), (334, 341, 340, 335), (321, 322, 344, 343), (343, 344, 345, 342), (322, 329, 347, 344), (344, 347, 346, 345), (320, 331, 349, 342), (342, 349, 348, 343), (328, 346, 349, 331), (346, 347, 348, 349), (320, 323, 352, 351), (351, 352, 353, 350), (323, 328, 355, 352), (352, 355, 354, 353), (319, 332, 357, 350), (350, 357, 356, 351), (327, 354, 357, 332), (354, 355, 356, 357), (319, 324, 360, 359), (359, 360, 361, 358), (324, 327, 363, 360), (360, 363, 362, 361), (318, 333, 365, 358), (358, 365, 364, 359), (326, 362, 365, 333), (362, 363, 364, 365), (0, 143, 369, 370), (370, 369, 368, 371), (141, 372, 369, 143), (372, 373, 368, 369), (325, 326, 373, 366), (366, 373, 372, 367), (318, 325, 366, 371), (371, 366, 367, 370), (397, 382, 389, 392), (403, 383, 388, 404), (411, 384, 387, 412), (419, 385, 386, 420), (427, 424, 385, 378), (417, 418, 384, 379), (409, 410, 383, 380), (401, 402, 382, 381), (395, 392, 389, 374), (399, 404, 388, 375), (407, 412, 387, 376), (415, 420, 386, 377), (390, 395, 374, 381), (400, 399, 375, 380), (408, 407, 376, 379), (416, 415, 377, 378), (5, 4, 394, 391), (391, 394, 395, 390), (4, 147, 393, 394), (394, 393, 392, 395), (145, 396, 393, 147), (396, 397, 392, 393), (381, 382, 397, 390), (390, 397, 396, 391), (381, 374, 398, 401), (401, 398, 399, 400), (374, 389, 405, 398), (398, 405, 404, 399), (380, 383, 403, 400), (400, 403, 402, 401), (382, 402, 405, 389), (402, 403, 404, 405), (380, 375, 406, 409), (409, 406, 407, 408), (375, 388, 413, 406), (406, 413, 412, 407), (379, 384, 411, 408), (408, 411, 410, 409), (383, 410, 413, 388), (410, 411, 412, 413), (379, 376, 414, 417), (417, 414, 415, 416), (376, 387, 421, 414), (414, 421, 420, 415), (378, 385, 419, 416), (416, 419, 418, 417), (384, 418, 421, 387), (418, 419, 420, 421), (7, 148, 425, 426), (426, 425, 424, 427), (385, 424, 429, 386), (424, 425, 428, 429), (377, 386, 429, 422), (422, 429, 428, 423), (378, 377, 422, 427), (427, 422, 423, 426), (480, 485, 438, 445), (476, 475, 439, 444), (468, 467, 440, 443), (460, 459, 441, 442), (485, 478, 437, 438), (475, 472, 436, 439), (467, 464, 435, 440), (459, 456, 434, 441), (453, 446, 433, 442), (461, 454, 432, 443), (469, 462, 431, 444), (477, 470, 430, 445), (451, 434, 433, 446), (457, 435, 432, 454), (465, 436, 431, 462), (473, 437, 430, 470), (124, 450, 447, 122), (450, 451, 446, 447), (156, 122, 447, 452), (452, 447, 446, 453), (442, 441, 448, 453), (453, 448, 449, 452), (441, 434, 451, 448), (448, 451, 450, 449), (434, 456, 455, 433), (456, 457, 454, 455), (442, 433, 455, 460), (460, 455, 454, 461), (440, 435, 457, 458), (458, 457, 456, 459), (443, 440, 458, 461), (461, 458, 459, 460), (435, 464, 463, 432), (464, 465, 462, 463), (443, 432, 463, 468), (468, 463, 462, 469), (439, 436, 465, 466), (466, 465, 464, 467), (444, 439, 466, 469), (469, 466, 467, 468), (436, 472, 471, 431), (472, 473, 470, 471), (444, 431, 471, 476), (476, 471, 470, 477), (438, 437, 473, 474), (474, 473, 472, 475), (445, 438, 474, 477), (477, 474, 475, 476), (153, 121, 479, 484), (484, 479, 478, 485), (154, 153, 484, 481), (481, 484, 485, 480), (445, 430, 483, 480), (480, 483, 482, 481), (437, 478, 483, 430), (478, 479, 482, 483), (536, 541, 498, 497), (530, 533, 499, 496), (522, 525, 500, 495), (514, 517, 501, 494), (541, 534, 489, 498), (533, 526, 488, 499), (525, 518, 487, 500), (517, 510, 486, 501), (509, 502, 493, 494), (515, 512, 492, 495), (523, 520, 491, 496), (531, 528, 490, 497), (539, 490, 489, 534), (529, 491, 488, 526), (521, 492, 487, 518), (513, 493, 486, 510), (149, 117, 503, 508), (508, 503, 502, 509), (494, 501, 504, 509), (509, 504, 505, 508), (501, 486, 507, 504), (504, 507, 506, 505), (493, 502, 507, 486), (502, 503, 506, 507), (492, 512, 511, 487), (512, 513, 510, 511), (494, 493, 513, 514), (514, 513, 512, 515), (500, 487, 511, 516), (516, 511, 510, 517), (495, 500, 516, 515), (515, 516, 517, 514), (491, 520, 519, 488), (520, 521, 518, 519), (495, 492, 521, 522), (522, 521, 520, 523), (499, 488, 519, 524), (524, 519, 518, 525), (496, 499, 524, 523), (523, 524, 525, 522), (490, 528, 527, 489), (528, 529, 526, 527), (496, 491, 529, 530), (530, 529, 528, 531), (498, 489, 527, 532), (532, 527, 526, 533), (497, 498, 532, 531), (531, 532, 533, 530), (120, 538, 535, 118), (538, 539, 534, 535), (152, 118, 535, 540), (540, 535, 534, 541), (151, 152, 540, 537), (537, 540, 541, 536), (497, 490, 539, 536), (536, 539, 538, 537), (652, 654, 564, 559), (642, 644, 565, 560), (632, 634, 566, 561), (670, 672, 557, 547), (658, 662, 558, 548), (648, 652, 559, 549), (638, 642, 560, 550), (628, 632, 561, 551), (670, 547, 556, 665), (658, 548, 555, 659), (648, 549, 554, 649), (638, 550, 553, 639), (628, 551, 552, 629), (665, 556, 542, 668), (659, 555, 543, 656), (649, 554, 544, 646), (639, 553, 545, 636), (629, 552, 546, 626), (160, 101, 572, 573), (573, 572, 571, 574), (110, 160, 573, 567), (567, 573, 574, 568), (110, 567, 570, 111), (567, 568, 569, 570), (130, 100, 571, 569), (569, 571, 572, 570), (159, 102, 582, 575), (575, 582, 581, 576), (111, 101, 581, 577), (577, 581, 582, 578), (109, 159, 575, 579), (579, 575, 576, 580), (109, 579, 578, 112), (579, 580, 577, 578), (158, 103, 590, 583), (583, 590, 589, 584), (108, 158, 583, 587), (587, 583, 584, 588), (112, 102, 589, 585), (585, 589, 590, 586), (108, 587, 586, 125), (587, 588, 585, 586), (125, 103, 597, 593), (593, 597, 598, 594), (157, 104, 598, 591), (591, 598, 597, 592), (107, 595, 594, 126), (595, 596, 593, 594), (107, 157, 591, 595), (595, 591, 592, 596), (126, 104, 605, 601), (601, 605, 606, 602), (128, 105, 606, 599), (599, 606, 605, 600), (106, 128, 599, 603), (603, 599, 600, 604), (106, 603, 602, 127), (603, 604, 601, 602), (97, 99, 608, 611), (611, 608, 607, 612), (131, 97, 611, 613), (613, 611, 612, 614), (127, 105, 607, 609), (609, 607, 608, 610), (131, 613, 610, 132), (613, 614, 609, 610), (561, 566, 621, 619), (619, 621, 622, 620), (551, 561, 619, 617), (617, 619, 620, 618), (551, 617, 624, 552), (617, 618, 623, 624), (552, 624, 615, 546), (624, 623, 616, 615), (553, 630, 625, 545), (630, 629, 626, 625), (550, 627, 630, 553), (627, 628, 629, 630), (550, 560, 631, 627), (627, 631, 632, 628), (560, 565, 633, 631), (631, 633, 634, 632), (554, 640, 635, 544), (640, 639, 636, 635), (549, 637, 640, 554), (637, 638, 639, 640), (549, 559, 641, 637), (637, 641, 642, 638), (559, 564, 643, 641), (641, 643, 644, 642), (555, 650, 645, 543), (650, 649, 646, 645), (548, 647, 650, 555), (647, 648, 649, 650), (548, 558, 651, 647), (647, 651, 652, 648), (558, 563, 653, 651), (651, 653, 654, 652), (556, 660, 655, 542), (660, 659, 656, 655), (547, 657, 660, 556), (657, 658, 659, 660), (547, 557, 661, 657), (657, 661, 662, 658), (557, 562, 663, 661), (661, 663, 664, 662), (115, 666, 667, 73), (666, 665, 668, 667), (114, 669, 666, 115), (669, 670, 665, 666), (114, 161, 671, 669), (669, 671, 672, 670), (161, 72, 673, 671), (671, 673, 674, 672), (678, 676, 675, 677), (1188, 1252, 676, 678), (680, 678, 677, 679), (1235, 1188, 678, 680), (680, 679, 684, 683), (1235, 680, 683, 1234), (683, 684, 681, 682), (1234, 683, 682, 1251), (688, 686, 685, 687), (792, 787, 686, 688), (692, 688, 687, 691), (802, 792, 688, 692), (692, 691, 690, 689), (802, 692, 689, 793), (689, 690, 693, 694), (793, 689, 694, 807), (698, 696, 695, 697), (791, 786, 696, 698), (702, 698, 697, 701), (801, 791, 698, 702), (702, 701, 700, 699), (801, 702, 699, 794), (699, 700, 703, 704), (794, 699, 704, 806), (708, 706, 705, 707), (790, 785, 706, 708), (712, 708, 707, 711), (800, 790, 708, 712), (712, 711, 710, 709), (800, 712, 709, 795), (709, 710, 713, 714), (795, 709, 714, 805), (718, 716, 715, 717), (789, 784, 716, 718), (722, 718, 717, 721), (799, 789, 718, 722), (722, 721, 720, 719), (799, 722, 719, 796), (719, 720, 723, 724), (796, 719, 724, 804), (725, 726, 733, 734), (797, 725, 734, 803), (732, 731, 726, 725), (798, 732, 725, 797), (732, 730, 729, 731), (798, 788, 730, 732), (730, 728, 727, 729), (788, 783, 728, 730), (736, 735, 740, 739), (1218, 736, 739, 1217), (740, 742, 741, 739), (1222, 1244, 742, 740), (736, 738, 737, 735), (1218, 1254, 738, 736), (738, 741, 742, 737), (1254, 1250, 741, 738), (746, 745, 748, 747), (1243, 746, 747, 1222), (746, 750, 749, 745), (1243, 1221, 750, 746), (750, 743, 744, 749), (1221, 1244, 743, 750), (748, 744, 743, 747), (1223, 1245, 744, 748), (754, 758, 757, 753), (1242, 1192, 758, 754), (754, 753, 756, 755), (1242, 754, 755, 1223), (758, 751, 752, 757), (1192, 1245, 751, 758), (756, 752, 751, 755), (1224, 1246, 752, 756), (762, 761, 764, 763), (1241, 762, 763, 1224), (764, 760, 759, 763), (1237, 1247, 760, 764), (762, 766, 765, 761), (1241, 1191, 766, 762), (766, 759, 760, 765), (1191, 1246, 759, 766), (770, 769, 772, 771), (1240, 770, 771, 1237), (770, 774, 773, 769), (1240, 1190, 774, 770), (772, 768, 767, 771), (1238, 1248, 768, 772), (774, 767, 768, 773), (1190, 1247, 767, 774), (780, 778, 777, 779), (1219, 1249, 778, 780), (782, 781, 780, 779), (1239, 782, 779, 1238), (782, 776, 775, 781), (1239, 1189, 776, 782), (776, 777, 778, 775), (1189, 1248, 777, 776), (720, 797, 803, 723), (710, 796, 804, 713), (700, 795, 805, 703), (690, 794, 806, 693), (684, 793, 807, 681), (721, 798, 797, 720), (711, 799, 796, 710), (701, 800, 795, 700), (691, 801, 794, 690), (679, 802, 793, 684), (721, 717, 788, 798), (711, 707, 789, 799), (701, 697, 790, 800), (691, 687, 791, 801), (679, 677, 792, 802), (717, 715, 783, 788), (707, 705, 784, 789), (697, 695, 785, 790), (813, 810, 811, 812), (852, 859, 810, 813), (812, 809, 808, 813), (1198, 1197, 809, 812), (809, 814, 815, 808), (1197, 1231, 814, 809), (811, 810, 815, 814), (1229, 811, 814, 1231), (818, 817, 816, 819), (852, 851, 817, 818), (817, 822, 823, 816), (851, 860, 822, 817), (819, 820, 821, 818), (853, 858, 820, 819), (821, 820, 823, 822), (859, 821, 822, 860), (826, 825, 824, 827), (853, 850, 825, 826), (825, 830, 831, 824), (850, 861, 830, 825), (827, 828, 829, 826), (854, 857, 828, 827), (829, 828, 831, 830), (858, 829, 830, 861), (834, 833, 832, 835), (854, 849, 833, 834), (833, 838, 839, 832), (849, 862, 838, 833), (835, 836, 837, 834), (855, 856, 836, 835), (837, 836, 839, 838), (857, 837, 838, 862), (847, 846, 843, 842), (856, 847, 842, 863), (845, 842, 843, 844), (848, 863, 842, 845), (840, 845, 844, 841), (855, 848, 845, 840), (841, 846, 847, 840), (1200, 1232, 846, 841), (836, 856, 863, 839), (828, 857, 862, 831), (820, 858, 861, 823), (810, 859, 860, 815), (818, 821, 859, 852), (826, 829, 858, 853), (834, 837, 857, 854), (840, 847, 856, 855), (832, 839, 863, 848), (824, 831, 862, 849), (816, 823, 861, 850), (808, 815, 860, 851), (835, 832, 848, 855), (827, 824, 849, 854), (819, 816, 850, 853), (813, 808, 851, 852), (871, 870, 867, 866), (912, 871, 866, 919), (869, 866, 867, 868), (904, 919, 866, 869), (868, 865, 864, 869), (1195, 1196, 865, 868), (865, 870, 871, 864), (1196, 1228, 870, 865), (872, 875, 874, 873), (904, 911, 875, 872), (875, 876, 877, 874), (911, 912, 876, 875), (873, 878, 879, 872), (905, 918, 878, 873), (877, 876, 879, 878), (913, 877, 878, 918), (880, 883, 882, 881), (905, 910, 883, 880), (883, 884, 885, 882), (910, 913, 884, 883), (881, 886, 887, 880), (906, 917, 886, 881), (885, 884, 887, 886), (914, 885, 886, 917), (888, 891, 890, 889), (906, 909, 891, 888), (891, 892, 893, 890), (909, 914, 892, 891), (889, 894, 895, 888), (907, 916, 894, 889), (893, 892, 895, 894), (915, 893, 894, 916), (901, 898, 899, 900), (908, 915, 898, 901), (896, 901, 900, 897), (907, 908, 901, 896), (897, 902, 903, 896), (1193, 1227, 902, 897), (899, 898, 903, 902), (1225, 899, 902, 1227), (876, 912, 919, 879), (884, 913, 918, 887), (892, 914, 917, 895), (898, 915, 916, 903), (872, 879, 919, 904), (880, 887, 918, 905), (888, 895, 917, 906), (896, 903, 916, 907), (890, 893, 915, 908), (882, 885, 914, 909), (874, 877, 913, 910), (864, 871, 912, 911), (889, 890, 908, 907), (881, 882, 909, 906), (873, 874, 910, 905), (869, 864, 911, 904), (922, 927, 926, 923), (971, 972, 927, 922), (927, 920, 921, 926), (972, 963, 920, 927), (925, 924, 921, 920), (964, 925, 920, 963), (923, 924, 925, 922), (1342, 1201, 924, 923), (931, 930, 929, 928), (965, 931, 928, 962), (933, 930, 931, 932), (971, 964, 930, 933), (935, 928, 929, 934), (973, 962, 928, 935), (932, 935, 934, 933), (970, 973, 935, 932), (939, 938, 937, 936), (966, 939, 936, 961), (941, 938, 939, 940), (970, 965, 938, 941), (943, 936, 937, 942), (974, 961, 936, 943), (940, 943, 942, 941), (969, 974, 943, 940), (947, 946, 945, 944), (967, 947, 944, 960), (949, 946, 947, 948), (969, 966, 946, 949), (951, 944, 945, 950), (975, 960, 944, 951), (948, 951, 950, 949), (968, 975, 951, 948), (959, 952, 953, 958), (968, 967, 952, 959), (953, 952, 957, 956), (1204, 953, 956, 1202), (955, 956, 957, 954), (1345, 1202, 956, 955), (958, 955, 954, 959), (1344, 1345, 955, 958), (933, 934, 972, 971), (941, 942, 973, 970), (949, 950, 974, 969), (959, 954, 975, 968), (934, 929, 963, 972), (942, 937, 962, 973), (950, 945, 961, 974), (954, 957, 960, 975), (948, 947, 967, 968), (940, 939, 966, 969), (932, 931, 965, 970), (922, 925, 964, 971), (930, 964, 963, 929), (938, 965, 962, 937), (946, 966, 961, 945), (952, 967, 960, 957), (978, 983, 982, 979), (1031, 1024, 983, 978), (983, 976, 977, 982), (1024, 1023, 976, 983), (977, 976, 981, 980), (1208, 977, 980, 1206), (979, 980, 981, 978), (1349, 1206, 980, 979), (987, 986, 985, 984), (1023, 987, 984, 1016), (991, 984, 985, 990), (1031, 1016, 984, 991), (989, 986, 987, 988), (1025, 1022, 986, 989), (990, 989, 988, 991), (1030, 1025, 989, 990), (995, 994, 993, 992), (1022, 995, 992, 1017), (999, 992, 993, 998), (1030, 1017, 992, 999), (997, 994, 995, 996), (1026, 1021, 994, 997), (998, 997, 996, 999), (1029, 1026, 997, 998), (1003, 1002, 1001, 1000), (1021, 1003, 1000, 1018), (1007, 1000, 1001, 1006), (1029, 1018, 1000, 1007), (1005, 1002, 1003, 1004), (1027, 1020, 1002, 1005), (1006, 1005, 1004, 1007), (1028, 1027, 1005, 1006), (1015, 1008, 1009, 1014), (1028, 1019, 1008, 1015), (1013, 1012, 1009, 1008), (1020, 1013, 1008, 1019), (1011, 1012, 1013, 1010), (1346, 1205, 1012, 1011), (1014, 1011, 1010, 1015), (1347, 1346, 1011, 1014), (991, 988, 1024, 1031), (999, 996, 1025, 1030), (1007, 1004, 1026, 1029), (1015, 1010, 1027, 1028), (988, 987, 1023, 1024), (996, 995, 1022, 1025), (1004, 1003, 1021, 1026), (1010, 1013, 1020, 1027), (1006, 1001, 1019, 1028), (998, 993, 1018, 1029), (990, 985, 1017, 1030), (978, 981, 1016, 1031), (1002, 1020, 1019, 1001), (994, 1021, 1018, 993), (986, 1022, 1017, 985), (976, 1023, 1016, 981), (1035, 1033, 1032, 1034), (1255, 1259, 1033, 1035), (1037, 1035, 1034, 1036), (1210, 1255, 1035, 1037), (1037, 1036, 1041, 1040), (1210, 1037, 1040, 1211), (1040, 1041, 1038, 1039), (1211, 1040, 1039, 1260), (1045, 1043, 1042, 1044), (1149, 1144, 1043, 1045), (1049, 1045, 1044, 1048), (1159, 1149, 1045, 1049), (1049, 1048, 1047, 1046), (1159, 1049, 1046, 1150), (1046, 1047, 1050, 1051), (1150, 1046, 1051, 1164), (1055, 1053, 1052, 1054), (1148, 1143, 1053, 1055), (1059, 1055, 1054, 1058), (1158, 1148, 1055, 1059), (1059, 1058, 1057, 1056), (1158, 1059, 1056, 1151), (1056, 1057, 1060, 1061), (1151, 1056, 1061, 1163), (1065, 1063, 1062, 1064), (1147, 1142, 1063, 1065), (1069, 1065, 1064, 1068), (1157, 1147, 1065, 1069), (1069, 1068, 1067, 1066), (1157, 1069, 1066, 1152), (1066, 1067, 1070, 1071), (1152, 1066, 1071, 1162), (1075, 1073, 1072, 1074), (1146, 1141, 1073, 1075), (1079, 1075, 1074, 1078), (1156, 1146, 1075, 1079), (1079, 1078, 1077, 1076), (1156, 1079, 1076, 1153), (1076, 1077, 1080, 1081), (1153, 1076, 1081, 1161), (1082, 1083, 1090, 1091), (1154, 1082, 1091, 1160), (1089, 1088, 1083, 1082), (1155, 1089, 1082, 1154), (1089, 1087, 1086, 1088), (1155, 1145, 1087, 1089), (1087, 1085, 1084, 1086), (1145, 1140, 1085, 1087), (1093, 1092, 1097, 1096), (1215, 1093, 1096, 1216), (1097, 1099, 1098, 1096), (1179, 1169, 1099, 1097), (1093, 1095, 1094, 1092), (1215, 1261, 1095, 1093), (1095, 1098, 1099, 1094), (1261, 1263, 1098, 1095), (1103, 1102, 1105, 1104), (1170, 1103, 1104, 1179), (1103, 1107, 1106, 1102), (1170, 1180, 1107, 1103), (1107, 1100, 1101, 1106), (1180, 1169, 1100, 1107), (1105, 1101, 1100, 1104), (1178, 1168, 1101, 1105), (1111, 1115, 1114, 1110), (1171, 1181, 1115, 1111), (1111, 1110, 1113, 1112), (1171, 1111, 1112, 1178), (1115, 1108, 1109, 1114), (1181, 1168, 1108, 1115), (1113, 1109, 1108, 1112), (1177, 1167, 1109, 1113), (1119, 1118, 1121, 1120), (1172, 1119, 1120, 1177), (1121, 1117, 1116, 1120), (1176, 1166, 1117, 1121), (1119, 1123, 1122, 1118), (1172, 1182, 1123, 1119), (1123, 1116, 1117, 1122), (1182, 1167, 1116, 1123), (1127, 1126, 1129, 1128), (1173, 1127, 1128, 1176), (1127, 1131, 1130, 1126), (1173, 1183, 1131, 1127), (1129, 1125, 1124, 1128), (1175, 1165, 1125, 1129), (1131, 1124, 1125, 1130), (1183, 1166, 1124, 1131), (1137, 1135, 1134, 1136), (1214, 1269, 1135, 1137), (1139, 1138, 1137, 1136), (1174, 1139, 1136, 1175), (1139, 1133, 1132, 1138), (1174, 1184, 1133, 1139), (1133, 1134, 1135, 1132), (1184, 1165, 1134, 1133), (1077, 1154, 1160, 1080), (1067, 1153, 1161, 1070), (1057, 1152, 1162, 1060), (1047, 1151, 1163, 1050), (1041, 1150, 1164, 1038), (1078, 1155, 1154, 1077), (1068, 1156, 1153, 1067), (1058, 1157, 1152, 1057), (1048, 1158, 1151, 1047), (1036, 1159, 1150, 1041), (1078, 1074, 1145, 1155), (1068, 1064, 1146, 1156), (1058, 1054, 1147, 1157), (1048, 1044, 1148, 1158), (1036, 1034, 1149, 1159), (1074, 1072, 1140, 1145), (1064, 1062, 1141, 1146), (1054, 1052, 1142, 1147), (1044, 1042, 1143, 1148), (1034, 1032, 1144, 1149), (1104, 1100, 1169, 1179), (1112, 1108, 1168, 1178), (1132, 1135, 1269, 1262), (1086, 1084, 1258, 1256), (1138, 1132, 1262, 1213), (1088, 1086, 1256, 1209), (1094, 1099, 1169, 1180), (1106, 1101, 1168, 1181), (1114, 1109, 1167, 1182), (1122, 1117, 1166, 1183), (1130, 1125, 1165, 1184), (1092, 1094, 1180, 1170), (1138, 1213, 1214, 1137), (1088, 1209, 1212, 1083), (1012, 1205, 1207, 1009), (924, 1201, 1203, 921), (897, 900, 1194, 1193), (841, 844, 1199, 1200), (753, 757, 1191, 1241), (1185, 1233, 1236, 1187), (1249, 1219, 1220, 1253), (779, 777, 1248, 1238), (769, 773, 1189, 1239), (753, 1241, 1224, 756), (731, 1236, 1233, 726), (781, 1220, 1219, 780), (735, 737, 1221, 1243), (773, 768, 1248, 1189), (900, 899, 1225, 1194), (1195, 1226, 1228, 1196), (958, 953, 1204, 1344), (1349, 1348, 1208, 1206), (1188, 1235, 1234, 1252), (771, 767, 1247, 1237), (745, 1242, 1223, 748), (745, 749, 1192, 1242), (765, 760, 1247, 1190), (757, 752, 1246, 1191), (749, 744, 1245, 1192), (737, 742, 1244, 1221), (868, 867, 1226, 1195), (844, 843, 1230, 1199), (1198, 1229, 1231, 1197), (1200, 1199, 1230, 1232), (1193, 1194, 1225, 1227), (812, 811, 1229, 1198), (846, 1232, 1230, 843), (870, 1228, 1226, 867), (1342, 1343, 1203, 1201), (1344, 1204, 1202, 1345), (926, 921, 1203, 1343), (1258, 1212, 1209, 1256), (1083, 1212, 1257, 1090), (1255, 1210, 1211, 1259), (1269, 1214, 1213, 1262), (1014, 1009, 1207, 1347), (1347, 1207, 1205, 1346), (1261, 1215, 1216, 1263), (1118, 1122, 1183, 1173), (726, 1233, 1186, 733), (739, 741, 1250, 1217), (761, 765, 1190, 1240), (1254, 1218, 1217, 1250), (731, 729, 1187, 1236), (781, 775, 1253, 1220), (729, 727, 1185, 1187), (775, 778, 1249, 1253), (982, 977, 1208, 1348), (755, 751, 1245, 1223), (747, 743, 1244, 1222), (677, 675, 787, 792), (687, 685, 786, 791), (769, 1239, 1238, 772), (735, 1243, 1222, 740), (761, 1240, 1237, 764), (763, 759, 1246, 1224), (1096, 1098, 1263, 1216), (1102, 1106, 1181, 1171), (1102, 1171, 1178, 1105), (1128, 1124, 1166, 1176), (1110, 1172, 1177, 1113), (1126, 1130, 1184, 1174), (1136, 1134, 1165, 1175), (1110, 1114, 1182, 1172), (1120, 1116, 1167, 1177), (1118, 1173, 1176, 1121), (1092, 1170, 1179, 1097), (1264, 1279, 1251), (1265, 1267, 1279, 1264), (1279, 1267, 1252, 1251), (1278, 1264, 1251, 1280), (1277, 1270, 1271, 1275), (1272, 1273, 1269, 1268), (1272, 1268, 1270, 1277), (1275, 1271, 1269, 1273), (1277, 1275, 1273, 1272), (1274, 1276, 1268, 1269), (1271, 1274, 1269), (1268, 1276, 1270), (1270, 1276, 1274, 1271), (1126, 1174, 1175, 1129), (1266, 1278, 1280, 1281), (1281, 1252, 1265, 1266), (1281, 1280, 1251, 1252), (1252, 1267, 1265), (1266, 1265, 1264, 1278), (1315, 1314, 1285, 1286), (1282, 1283, 1291, 1284), (1315, 1286, 1282, 1284), (1286, 1285, 1283, 1282), (1291, 1283, 1285, 1314), (1299, 1300, 1287, 1290), (1298, 1301, 1288, 1289), (1300, 1298, 1289, 1287), (1315, 1266, 1288, 1290), (1305, 1303, 1281, 1284), (1315, 1314, 1291, 1284), (1314, 1278, 1280, 1291), (1309, 1307, 1295, 1293), (1307, 1308, 1292, 1295), (1285, 1294, 1293, 1286), (1285, 1316, 1292, 1294), (1312, 1283, 1282, 1311), (1312, 1310, 1297, 1283), (1286, 1317, 1296, 1282), (1317, 1316, 1297, 1296), (1290, 1288, 1301, 1299), (1331, 1327, 1300, 1299), (1326, 1330, 1301, 1298), (1327, 1326, 1298, 1300), (1291, 1280, 1304, 1302), (1280, 1281, 1303, 1304), (1284, 1291, 1302, 1305), (1333, 1332, 1303, 1305), (1294, 1292, 1308, 1306), (1294, 1306, 1309, 1293), (1324, 1325, 1307, 1309), (1325, 1321, 1308, 1307), (1296, 1297, 1310, 1313), (1282, 1296, 1313, 1311), (1318, 1312, 1311, 1322), (1318, 1319, 1310, 1312), (1284, 1281, 1266, 1315), (1287, 1289, 1278, 1314), (1289, 1288, 1266, 1278), (1290, 1287, 1314, 1315), (1295, 1292, 1316, 1317), (1293, 1295, 1317, 1286), (1283, 1297, 1316, 1285), (1305, 1302, 1329, 1333), (1306, 1320, 1324, 1309), (1306, 1308, 1321, 1320), (1320, 1321, 1325, 1324), (1311, 1313, 1323, 1322), (1322, 1323, 1319, 1318), (1313, 1310, 1319, 1323), (1304, 1303, 1332, 1328), (1329, 1328, 1332, 1333), (1302, 1304, 1328, 1329), (1331, 1330, 1326, 1327), (1299, 1301, 1330, 1331), (1334, 1338, 1340, 1336), (1339, 1335, 1337, 1341), (1337, 1336, 1340, 1341), (1335, 1334, 1336, 1337), (1339, 1338, 1334, 1335), (1341, 1340, 1338, 1339), (923, 926, 1343, 1342), (979, 982, 1348, 1349)])
me_cube_001.polygons.foreach_set('material_index', [1, 1, 0, 0, 0, 0, 0, 0, 0, 0, 0, 0, 0, 0, 0, 0, 0, 0, 0, 0, 0, 0, 0, 0, 0, 0, 0, 0, 0, 0, 0, 0, 0, 0, 0, 0, 0, 0, 0, 0, 0, 0, 0, 0, 0, 0, 0, 0, 0, 0, 0, 0, 0, 0, 0, 0, 0, 0, 0, 0, 0, 0, 0, 0, 0, 0, 0, 0, 1, 0, 0, 0, 0, 0, 0, 0, 0, 0, 0, 0, 0, 0, 1, 1, 1, 0, 1, 0, 1, 1, 1, 0, 1, 1, 1, 1, 1, 1, 1, 1, 1, 0, 1, 1, 0, 0, 1, 0, 1, 0, 0, 1, 1, 0, 1, 1, 0, 1, 0, 1, 1, 1, 1, 0, 1, 1, 1, 0, 0, 1, 1, 1, 1, 0, 1, 1, 1, 1, 0, 1, 0, 1, 0, 1, 1, 1, 0, 1, 1, 1, 0, 1, 1, 1, 1, 1, 1, 0, 1, 1, 1, 1, 1, 0, 0, 1, 1, 1, 1, 1, 1, 1, 1, 1, 0, 0, 0, 0, 0, 1, 1, 1, 1, 1, 0, 0, 0, 0, 0, 1, 1, 0, 0, 1, 1, 1, 1, 1, 1, 1, 1, 0, 0, 1, 1, 1, 1, 0, 0, 1, 1, 1, 1, 1, 1, 1, 1, 1, 1, 0, 0, 1, 1, 1, 1, 0, 0, 1, 1, 1, 1, 0, 0, 1, 1, 1, 1, 1, 1, 0, 0, 1, 1, 0, 0, 0, 0, 1, 1, 0, 0, 1, 1, 0, 0, 1, 1, 0, 0, 1, 1, 0, 0, 1, 1, 0, 0, 1, 1, 0, 0, 1, 1, 0, 0, 1, 1, 0, 0, 1, 1, 0, 0, 1, 1, 1, 1, 1, 1, 0, 0, 0, 0, 0, 0, 0, 0, 1, 1, 1, 1, 1, 1, 0, 0, 1, 1, 0, 0, 1, 1, 0, 0, 0, 0, 1, 1, 1, 1, 0, 0, 0, 0, 1, 1, 1, 1, 0, 0, 0, 0, 1, 1, 0, 0, 1, 1, 0, 0, 1, 1, 1, 1, 1, 1, 0, 0, 0, 0, 0, 0, 0, 0, 1, 1, 1, 1, 1, 1, 0, 0, 1, 1, 0, 0, 1, 1, 0, 0, 0, 0, 1, 1, 1, 1, 0, 0, 0, 0, 1, 1, 1, 1, 0, 0, 0, 0, 1, 1, 0, 0, 1, 1, 0, 0, 1, 1, 1, 1, 1, 1, 0, 0, 0, 0, 0, 0, 0, 0, 1, 1, 1, 1, 1, 1, 0, 0, 1, 1, 0, 0, 1, 1, 0, 0, 0, 0, 1, 1, 1, 1, 0, 0, 0, 0, 1, 1, 1, 1, 0, 0, 0, 0, 1, 1, 0, 0, 1, 1, 0, 0, 1, 1, 1, 1, 1, 1, 0, 0, 0, 0, 0, 0, 0, 0, 1, 1, 1, 1, 0, 0, 1, 1, 0, 0, 1, 1, 1, 1, 0, 0, 0, 0, 1, 1, 1, 1, 0, 0, 0, 0, 1, 1, 1, 1, 0, 0, 0, 0, 1, 1, 1, 1, 0, 0, 1, 1, 0, 0, 1, 1, 1, 0, 0, 0, 0, 0, 1, 1, 1, 1, 1, 0, 0, 0, 0, 0, 1, 1, 0, 0, 1, 1, 1, 1, 1, 1, 1, 1, 0, 0, 1, 1, 1, 1, 0, 0, 1, 1, 1, 1, 1, 1, 1, 1, 1, 1, 0, 0, 1, 1, 1, 1, 0, 0, 1, 1, 1, 1, 0, 0, 1, 1, 1, 1, 1, 1, 0, 0, 1, 1, 0, 0, 0, 0, 1, 1, 0, 0, 1, 1, 0, 0, 1, 1, 0, 0, 1, 1, 0, 0, 1, 1, 0, 0, 1, 1, 0, 0, 1, 1, 0, 0, 1, 1, 0, 0, 1, 1, 0, 0, 1, 1, 1, 1, 0, 0, 1, 1, 0, 0, 1, 1, 0, 0, 1, 1, 0, 0, 1, 1, 0, 0, 1, 1, 0, 0, 1, 1, 0, 0, 1, 1, 0, 0, 1, 1, 0, 0, 1, 1, 0, 0, 0, 0, 1, 1, 0, 0, 1, 1, 1, 1, 1, 1, 0, 0, 1, 1, 1, 1, 0, 0, 1, 1, 1, 1, 0, 0, 1, 1, 1, 1, 1, 1, 1, 1, 1, 1, 0, 0, 1, 1, 1, 1, 0, 0, 1, 1, 1, 1, 1, 1, 1, 1, 0, 0, 1, 1, 0, 0, 0, 0, 0, 1, 1, 1, 1, 1, 0, 0, 0, 0, 0, 1, 1, 1, 0, 0, 1, 1, 0, 0, 1, 1, 1, 1, 0, 0, 0, 0, 1, 1, 1, 1, 0, 0, 0, 0, 1, 1, 1, 1, 0, 0, 0, 0, 1, 1, 1, 1, 0, 0, 1, 1, 0, 0, 1, 1, 1, 1, 0, 0, 0, 0, 0, 0, 0, 0, 1, 1, 1, 1, 1, 1, 0, 0, 1, 1, 0, 0, 1, 1, 0, 0, 0, 0, 1, 1, 1, 1, 0, 0, 0, 0, 1, 1, 1, 1, 0, 0, 0, 0, 1, 1, 0, 0, 1, 1, 0, 0, 1, 1, 1, 1, 1, 1, 0, 0, 0, 0, 0, 0, 0, 0, 1, 1, 1, 1, 1, 1, 0, 0, 1, 1, 0, 0, 1, 1, 0, 0, 0, 0, 1, 1, 1, 1, 0, 0, 0, 0, 1, 1, 1, 1, 0, 0, 0, 0, 1, 1, 0, 0, 1, 1, 0, 0, 1, 1, 1, 1, 1, 1, 0, 0, 0, 0, 0, 0, 0, 0, 1, 1, 1, 1, 1, 1, 0, 0, 1, 1, 0, 0, 1, 1, 0, 0, 0, 0, 1, 1, 1, 1, 0, 0, 0, 0, 1, 1, 1, 1, 0, 0, 0, 0, 1, 1, 0, 0, 1, 1, 0, 0, 1, 1, 1, 1, 1, 1, 0, 0, 0, 0, 0, 0, 0, 0, 1, 1, 1, 1, 1, 1, 0, 0, 1, 1, 0, 0, 1, 1, 0, 0, 1, 1, 0, 0, 1, 1, 0, 0, 1, 1, 0, 0, 1, 1, 0, 0, 1, 1, 0, 0, 1, 1, 0, 0, 1, 1, 0, 0, 0, 0, 1, 1, 0, 0, 1, 1, 1, 1, 1, 1, 0, 0, 1, 1, 1, 1, 0, 0, 1, 1, 1, 1, 0, 0, 1, 1, 1, 1, 1, 1, 1, 1, 1, 1, 0, 0, 1, 1, 1, 1, 0, 0, 1, 1, 1, 1, 1, 1, 1, 1, 0, 0, 1, 1, 0, 0, 0, 0, 0, 1, 1, 1, 1, 1, 0, 0, 0, 0, 0, 1, 1, 1, 1, 1, 1, 1, 1, 1, 0, 0, 1, 1, 1, 1, 1, 0, 1, 1, 1, 1, 1, 1, 0, 1, 1, 1, 0, 1, 1, 1, 0, 1, 0, 1, 0, 1, 1, 1, 1, 0, 1, 1, 1, 1, 0, 0, 1, 1, 1, 0, 1, 1, 1, 1, 0, 1, 0, 1, 1, 0, 1, 1, 0, 0, 1, 0, 1, 0, 0, 1, 1, 0, 1, 1, 1, 1, 1, 1, 1, 1, 1, 0, 1, 1, 1, 0, 1, 0, 1, 1, 1, 0, 0, 0, 0, 0, 0, 0, 0, 0, 0, 0, 0, 0, 1, 0, 0, 0, 0, 0, 0, 0, 0, 0, 0, 0, 0, 0, 0, 0, 0, 0, 0, 0, 0, 0, 0, 0, 0, 0, 0, 0, 0, 0, 0, 0, 0, 0, 0, 0, 0, 0, 0, 0, 0, 0, 0, 0, 0, 0, 0, 0, 0, 0, 0, 0, 0, 0, 0, 0, 0, 0, 0, 0, 0, 0, 0, 0, 0, 0, 0, 1, 1])
me_cube_001.materials.append(mat_wood)
me_cube_001.materials.append(mat_wood2)
me_cube_001.use_remesh_preserve_volume = False
me_cube_001.use_remesh_preserve_attributes = False
me_cube_001.use_mirror_vertex_groups = False
me_cube_001.update()

# ---- objects
ob_parc_table_destroyed = bpy.data.objects.new('parc_table_destroyed', me_cube_001)

# ---- transforms, parenting, visibility, modifiers, constraints
ob_parc_table_destroyed.location = (0.1287, 0.0137, 0.2936)
ob_parc_table_destroyed.scale = (1.17, 1.17, 1.17)
ob_parc_table_destroyed.lock_rotations_4d = False
ob_parc_table_destroyed.empty_display_type = 'ARROWS'
ob_parc_table_destroyed.lineart.crease_threshold = 0.0

# ---- collection membership
col_collection_1.objects.link(ob_parc_table_destroyed)

# ---- scene / render settings (as saved in the file)
scene.frame_start = 1; scene.frame_end = 250; scene.frame_set(1)
scene.render.engine = 'BLENDER_EEVEE_NEXT'
scene.render.resolution_percentage = 50
scene.render.dither_intensity = 0.0
scene.cycles.use_denoising = False
scene.cycles.samples = 128
scene.cycles.sampling_pattern = 'TABULATED_SOBOL'
scene.cycles.light_sampling_threshold = 0.0
scene.cycles.use_adaptive_sampling = False
scene.cycles.use_light_tree = False
scene.cycles.blur_glossy = 0.0
scene.cycles.sample_clamp_indirect = 0.0
scene.view_settings.view_transform = 'Standard'
bpy.context.view_layer.update()

# ---- added for rendering (the .blend has no active camera and no usable light): camera, sun
cam_auto = bpy.data.cameras.new('AutoCamera')
cam_auto.lens = 50.0
cam_auto.sensor_width = 36.0
cam_auto.clip_end = 1000.0
ob_auto_camera = bpy.data.objects.new('AutoCamera', cam_auto)
scene.collection.objects.link(ob_auto_camera)
ob_auto_camera.location = (2.27932, -2.56705, 1.99277)
ob_auto_camera.rotation_euler = (1.09748, -7.21219e-08, 0.694738)
scene.camera = ob_auto_camera
light_auto_sun = bpy.data.lights.new('AutoSun', 'SUN')
light_auto_sun.energy = 3.0
light_auto_sun.angle = 0.0523599
ob_auto_sun = bpy.data.objects.new('AutoSun', light_auto_sun)
scene.collection.objects.link(ob_auto_sun)
ob_auto_sun.rotation_euler = (0.872665, 0.174533, 0.523599)
bpy.context.view_layer.update()
